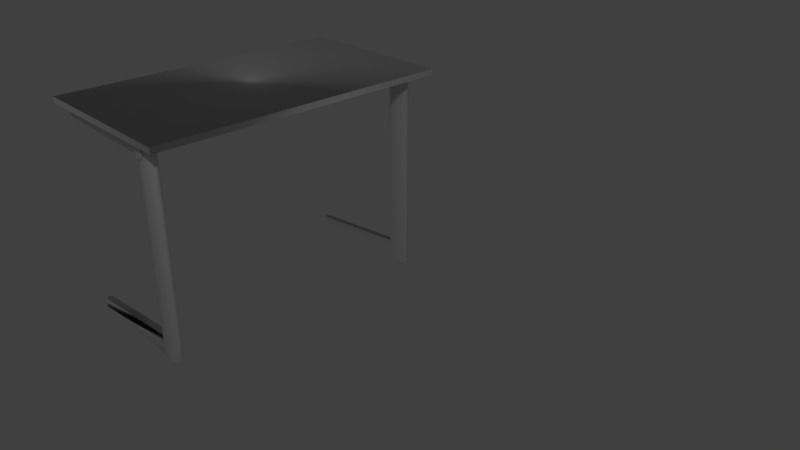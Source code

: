 # Source: LeerlingBureau.blend  (saved by Blender 2.79.0; exported with 4.5.12 LTS)
import bpy
from mathutils import Matrix  # noqa: F401  (used for matrix-valued properties, if any)

bpy.ops.wm.read_factory_settings(use_empty=True)
scene = bpy.context.scene
scene.name = 'Scene'

# ---- collections
col_collection_1 = bpy.data.collections.new('Collection 1'); scene.collection.children.link(col_collection_1)

# ---- materials (node trees are filled in below, after node groups)
mat_blue_plastic = bpy.data.materials.new('blue_plastic')
mat_blue_plastic.alpha_threshold = 0.0
mat_blue_plastic.use_transparent_shadow = False
mat_blue_plastic.roughness = 0.5
mat_blue_metal = bpy.data.materials.new('Blue_Metal')
mat_blue_metal.alpha_threshold = 0.0
mat_blue_metal.use_transparent_shadow = False
mat_blue_metal.roughness = 0.5
mat_grenen_hout = bpy.data.materials.new('grenen_hout')
mat_grenen_hout.alpha_threshold = 0.0
mat_grenen_hout.use_transparent_shadow = False
mat_grenen_hout.roughness = 0.5
mat_grenen_hout.line_color = (0.0, 0.0, 0.0, 1.0)

# ---- material node trees

# ---- world
world_world = bpy.data.worlds.new('World'); scene.world = world_world
world_world.color = (0.05088, 0.05088, 0.05088)
world_world.use_sun_shadow = False
world_world.sun_shadow_jitter_overblur = 0.0
world_world.cycles.sampling_method = 'MANUAL'

# ---- cameras
cam_camera = bpy.data.cameras.new('Camera')
cam_camera.clip_end = 100.0
cam_camera.lens = 35.0
cam_camera.sensor_width = 32.0
cam_camera.sensor_height = 18.0
cam_camera.ortho_scale = 7.314
cam_camera.dof.focus_distance = 0.0
cam_camera.dof.aperture_fstop = 128.0

# ---- lights
light_lamp = bpy.data.lights.new('Lamp', 'POINT')
light_lamp.transmission_factor = 0.0
light_lamp.cutoff_distance = 30.0
light_lamp.energy = 100.0
light_lamp.shadow_buffer_clip_start = 1.001
light_lamp.shadow_soft_size = 0.1
light_lamp.shadow_maximum_resolution = 0.006
light_lamp.use_absolute_resolution = True

# ---- meshes
me_cylinder_001 = bpy.data.meshes.new('Cylinder.001')
me_cylinder_001.from_pydata([(0.0, 1.0, -1.0), (0.0, 1.0, 1.0), (0.1951, 0.9808, -1.0), (0.1951, 0.9808, 1.0), (0.3827, 0.9239, -1.0), (0.3827, 0.9239, 1.0), (0.5556, 0.8315, -1.0), (0.5556, 0.8315, 1.0), (0.7071, 0.7071, -1.0), (0.7071, 0.7071, 1.0), (0.8315, 0.5556, -1.0), (0.8315, 0.5556, 1.0), (0.9239, 0.3827, -1.0), (0.9239, 0.3827, 1.0), (0.9808, 0.1951, -1.0), (0.9808, 0.1951, 1.0), (1.0, 7.55e-08, -1.0), (1.0, 7.55e-08, 1.0), (0.9808, -0.1951, -1.0), (0.9808, -0.1951, 1.0), (0.9239, -0.3827, -1.0), (0.9239, -0.3827, 1.0), (0.8315, -0.5556, -1.0), (0.8315, -0.5556, 1.0), (0.7071, -0.7071, -1.0), (0.7071, -0.7071, 1.0), (0.5556, -0.8315, -1.0), (0.5556, -0.8315, 1.0), (0.3827, -0.9239, -1.0), (0.3827, -0.9239, 1.0), (0.1951, -0.9808, -1.0), (0.1951, -0.9808, 1.0), (-3.258e-07, -1.0, -1.0), (-3.258e-07, -1.0, 1.0), (-0.1951, -0.9808, -1.0), (-0.1951, -0.9808, 1.0), (-0.3827, -0.9239, -1.0), (-0.3827, -0.9239, 1.0), (-0.5556, -0.8315, -1.0), (-0.5556, -0.8315, 1.0), (-0.7071, -0.7071, -1.0), (-0.7071, -0.7071, 1.0), (-0.8315, -0.5556, -1.0), (-0.8315, -0.5556, 1.0), (-0.9239, -0.3827, -1.0), (-0.9239, -0.3827, 1.0), (-0.9808, -0.1951, -1.0), (-0.9808, -0.1951, 1.0), (-1.0, 9.656e-07, -1.0), (-1.0, 9.656e-07, 1.0), (-0.9808, 0.1951, -1.0), (-0.9808, 0.1951, 1.0), (-0.9239, 0.3827, -1.0), (-0.9239, 0.3827, 1.0), (-0.8315, 0.5556, -1.0), (-0.8315, 0.5556, 1.0), (-0.7071, 0.7071, -1.0), (-0.7071, 0.7071, 1.0), (-0.5556, 0.8315, -1.0), (-0.5556, 0.8315, 1.0), (-0.3827, 0.9239, -1.0), (-0.3827, 0.9239, 1.0), (-0.1951, 0.9808, -1.0), (-0.1951, 0.9808, 1.0), (0.0, 1.0, -0.8134), (0.1951, 0.9808, -0.8134), (0.3827, 0.9239, -0.8134), (0.5556, 0.8315, -0.8134), (0.7071, 0.7071, -0.8134), (0.8315, 0.5556, -0.8134), (0.9239, 0.3827, -0.8134), (0.9808, 0.1951, -0.8134), (1.0, 7.55e-08, -0.8134), (0.9808, -0.1951, -0.8134), (0.9239, -0.3827, -0.8134), (0.8315, -0.5556, -0.8134), (0.7071, -0.7071, -0.8134), (0.5556, -0.8315, -0.8134), (0.3827, -0.9239, -0.8134), (0.1951, -0.9808, -0.8134), (-3.258e-07, -1.0, -0.8134), (-0.1951, -0.9808, -0.8134), (-0.3827, -0.9239, -0.8134), (-0.5556, -0.8315, -0.8134), (-0.7071, -0.7071, -0.8902), (-0.8315, -0.5556, -0.8134), (-0.9239, -0.3827, -0.8134), (-0.9808, -0.1951, -0.8134), (-1.0, 9.656e-07, -0.8134), (-0.9808, 0.1951, -0.8134), (-0.9239, 0.3827, -0.8134), (-0.8315, 0.5556, -0.8134), (-0.7071, 0.7071, -0.8945), (-0.5556, 0.8315, -0.8134), (-0.3827, 0.9239, -0.8134), (-0.1951, 0.9808, -0.8134), (-9.732, -0.7071, -0.9957), (-9.732, -0.7071, -1.0), (-9.856, -0.5555, -1.0), (-9.856, -0.5555, -0.9189), (-9.949, -0.3826, -1.0), (-9.949, -0.3826, -0.9189), (-10.01, -0.1951, -1.0), (-10.01, -0.1951, -0.9189), (-10.02, 3.486e-05, -1.0), (-10.02, 3.486e-05, -0.9189), (-10.01, 0.1951, -1.0), (-10.01, 0.1951, -0.9189), (-9.949, 0.3827, -1.0), (-9.949, 0.3827, -0.9189), (-9.856, 0.5556, -1.0), (-9.856, 0.5556, -0.9189), (-9.732, 0.7071, -1.0), (-9.732, 0.7071, -1.0), (0.0, 1.0, 0.8632), (0.1951, 0.9808, 0.8632), (0.3827, 0.9239, 0.8632), (0.5556, 0.8315, 0.8632), (0.7071, 0.7071, 0.8632), (0.8315, 0.5556, 0.8632), (0.9239, 0.3827, 0.8632), (0.9808, 0.1951, 0.8632), (1.0, 7.55e-08, 0.8632), (0.9808, -0.1951, 0.8632), (0.9239, -0.3827, 0.8632), (0.8315, -0.5556, 0.8632), (0.7071, -0.7071, 0.8632), (0.5556, -0.8315, 0.8632), (0.3827, -0.9239, 0.8632), (0.1951, -0.9808, 0.8632), (-3.258e-07, -1.0, 0.8632), (-0.1951, -0.9808, 0.8632), (-0.3827, -0.9239, 0.8632), (-0.5556, -0.8315, 0.8632), (-0.7071, -0.7071, 0.8801), (-0.8315, -0.5556, 0.8892), (-0.9239, -0.3827, 0.8892), (-0.9808, -0.1951, 0.8892), (-1.0, 9.656e-07, 0.8892), (-0.9808, 0.1951, 0.8892), (-0.9239, 0.3827, 0.8892), (-0.8315, 0.5556, 0.8892), (-0.7071, 0.7071, 0.8796), (-0.5556, 0.8315, 0.8632), (-0.3827, 0.9239, 0.8632), (-0.1951, 0.9808, 0.8632), (-10.73, -0.5555, 1.0), (-10.61, -0.7071, 1.0), (-10.82, -0.3827, 1.0), (-10.88, -0.1951, 1.0), (-10.9, 2.248e-05, 1.0), (-10.88, 0.1951, 1.0), (-10.82, 0.3827, 1.0), (-10.73, 0.5556, 1.0), (-10.61, 0.7071, 1.0), (-10.61, -0.7071, 0.9164), (-10.73, -0.5555, 0.9256), (-10.82, -0.3827, 0.9256), (-10.88, -0.1951, 0.9256), (-10.9, 2.248e-05, 0.9256), (-10.88, 0.1951, 0.9256), (-10.82, 0.3827, 0.9256), (-10.73, 0.5556, 0.9256), (-10.61, 0.7071, 0.9159), (-0.006196, -0.7844, 0.9944), (-0.006196, 1.253, 0.9944), (0.08201, -0.7844, 0.9934), (0.08201, 1.253, 0.9934), (0.1668, -0.7844, 0.9903), (0.1668, 1.253, 0.9903), (0.245, -0.7844, 0.9852), (0.245, 1.253, 0.9852), (0.3135, -0.7844, 0.9784), (0.3135, 1.253, 0.9784), (0.3697, -0.7844, 0.9702), (0.3697, 1.253, 0.9702), (0.4115, -0.7844, 0.9607), (0.4115, 1.253, 0.9607), (0.4372, -0.7844, 0.9505), (0.4372, 1.253, 0.9505), (0.4459, -0.7844, 0.9399), (0.4459, 1.253, 0.9399), (0.4372, -0.7844, 0.9292), (0.4372, 1.253, 0.9292), (0.4115, -0.7844, 0.919), (0.4115, 1.253, 0.919), (0.3697, -0.7844, 0.9095), (0.3697, 1.253, 0.9095), (0.3135, -0.7844, 0.9013), (0.3135, 1.253, 0.9013), (0.245, -0.7844, 0.8945), (0.245, 1.253, 0.8945), (0.1668, -0.7844, 0.8894), (0.1668, 1.253, 0.8894), (0.08201, -0.7844, 0.8863), (0.08201, 1.253, 0.8863), (-0.006196, -0.7844, 0.8853), (-0.006196, 1.253, 0.8853), (-0.0944, -0.7844, 0.8863), (-0.0944, 1.253, 0.8863), (-0.1792, -0.7844, 0.8894), (-0.1792, 1.253, 0.8894), (-0.2574, -0.7844, 0.8945), (-0.2574, 1.253, 0.8945), (-0.3259, -0.7844, 0.9013), (-0.3259, 1.253, 0.9013), (-0.3821, -0.7844, 0.9095), (-0.3821, 1.253, 0.9095), (-0.4239, -0.7844, 0.919), (-0.4239, 1.253, 0.919), (-0.4496, -0.7844, 0.9292), (-0.4496, 1.253, 0.9292), (-0.4583, -0.7844, 0.9399), (-0.4583, 1.253, 0.9399), (-0.4496, -0.7844, 0.9505), (-0.4496, 1.253, 0.9505), (-0.4239, -0.7844, 0.9607), (-0.4239, 1.253, 0.9607), (-0.3821, -0.7844, 0.9702), (-0.3821, 1.253, 0.9702), (-0.3259, -0.7844, 0.9784), (-0.3259, 1.253, 0.9784), (-0.2574, -0.7844, 0.9852), (-0.2574, 1.253, 0.9852), (-0.1792, -0.7844, 0.9903), (-0.1792, 1.253, 0.9903), (-0.0944, -0.7844, 0.9934), (-0.0944, 1.253, 0.9934), (-0.5265, -52.09, -1.01), (-0.5265, -52.09, 0.9897), (-0.3314, -52.07, -1.01), (-0.3314, -52.07, 0.9897), (-0.1438, -52.0, -1.01), (-0.1438, -52.0, 0.9897), (0.0291, -51.89, -1.01), (0.0291, -51.89, 0.9897), (0.1806, -51.74, -1.01), (0.1806, -51.74, 0.9897), (0.305, -51.56, -1.01), (0.305, -51.56, 0.9897), (0.3974, -51.36, -1.01), (0.3974, -51.36, 0.9897), (0.4543, -51.14, -1.01), (0.4543, -51.14, 0.9897), (0.4735, -50.91, -1.01), (0.4735, -50.91, 0.9897), (0.4543, -50.68, -1.01), (0.4543, -50.68, 0.9897), (0.3974, -50.46, -1.01), (0.3974, -50.46, 0.9897), (0.305, -50.25, -1.01), (0.305, -50.25, 0.9897), (0.1806, -50.08, -1.01), (0.1806, -50.08, 0.9897), (0.0291, -49.93, -1.01), (0.0291, -49.93, 0.9897), (-0.1438, -49.82, -1.01), (-0.1438, -49.82, 0.9897), (-0.3314, -49.75, -1.01), (-0.3314, -49.75, 0.9897), (-0.5265, -49.73, -1.01), (-0.5265, -49.73, 0.9897), (-0.7216, -49.75, -1.01), (-0.7216, -49.75, 0.9897), (-0.9092, -49.82, -1.01), (-0.9092, -49.82, 0.9897), (-1.082, -49.93, -1.01), (-1.082, -49.93, 0.9897), (-1.234, -50.08, -1.01), (-1.234, -50.08, 0.9897), (-1.358, -50.25, -1.01), (-1.358, -50.25, 0.9897), (-1.45, -50.46, -1.01), (-1.45, -50.46, 0.9897), (-1.507, -50.68, -1.01), (-1.507, -50.68, 0.9897), (-1.526, -50.91, -1.01), (-1.526, -50.91, 0.9897), (-1.507, -51.14, -1.01), (-1.507, -51.14, 0.9897), (-1.45, -51.36, -1.01), (-1.45, -51.36, 0.9897), (-1.358, -51.56, -1.01), (-1.358, -51.56, 0.9897), (-1.234, -51.74, -1.01), (-1.234, -51.74, 0.9897), (-1.082, -51.89, -1.01), (-1.082, -51.89, 0.9897), (-0.9092, -52.0, -1.01), (-0.9092, -52.0, 0.9897), (-0.7216, -52.07, -1.01), (-0.7216, -52.07, 0.9897), (-0.5265, -52.09, -0.8237), (-0.3314, -52.07, -0.8237), (-0.1438, -52.0, -0.8237), (0.0291, -51.89, -0.8237), (0.1806, -51.74, -0.8237), (0.305, -51.56, -0.8237), (0.3974, -51.36, -0.8237), (0.4543, -51.14, -0.8237), (0.4735, -50.91, -0.8237), (0.4543, -50.68, -0.8237), (0.3974, -50.46, -0.8237), (0.305, -50.25, -0.8237), (0.1806, -50.08, -0.8237), (0.0291, -49.93, -0.8237), (-0.1438, -49.82, -0.8237), (-0.3314, -49.75, -0.8237), (-0.5265, -49.73, -0.8237), (-0.7216, -49.75, -0.8237), (-0.9092, -49.82, -0.8237), (-1.082, -49.93, -0.8237), (-1.234, -50.08, -0.9005), (-1.358, -50.25, -0.8237), (-1.45, -50.46, -0.8237), (-1.507, -50.68, -0.8237), (-1.526, -50.91, -0.8237), (-1.507, -51.14, -0.8237), (-1.45, -51.36, -0.8237), (-1.358, -51.56, -0.8237), (-1.234, -51.74, -0.9048), (-1.082, -51.89, -0.8237), (-0.9092, -52.0, -0.8237), (-0.7216, -52.07, -0.8237), (-10.26, -50.08, -1.006), (-10.26, -50.08, -1.01), (-10.38, -50.25, -1.01), (-10.38, -50.25, -0.9292), (-10.48, -50.46, -1.01), (-10.48, -50.46, -0.9292), (-10.53, -50.68, -1.01), (-10.53, -50.68, -0.9292), (-10.55, -50.91, -1.01), (-10.55, -50.91, -0.9292), (-10.53, -51.14, -1.01), (-10.53, -51.14, -0.9292), (-10.48, -51.36, -1.01), (-10.48, -51.36, -0.9292), (-10.38, -51.56, -1.01), (-10.38, -51.56, -0.9292), (-10.26, -51.74, -1.01), (-10.26, -51.74, -1.01), (-0.5265, -52.09, 0.8529), (-0.3314, -52.07, 0.8529), (-0.1438, -52.0, 0.8529), (0.0291, -51.89, 0.8529), (0.1806, -51.74, 0.8529), (0.305, -51.56, 0.8529), (0.3974, -51.36, 0.8529), (0.4543, -51.14, 0.8529), (0.4735, -50.91, 0.8529), (0.4543, -50.68, 0.8529), (0.3974, -50.46, 0.8529), (0.305, -50.25, 0.8529), (0.1806, -50.08, 0.8529), (0.0291, -49.93, 0.8529), (-0.1438, -49.82, 0.8529), (-0.3314, -49.75, 0.8529), (-0.5265, -49.73, 0.8529), (-0.7216, -49.75, 0.8529), (-0.9092, -49.82, 0.8529), (-1.082, -49.93, 0.8529), (-1.234, -50.08, 0.8698), (-1.358, -50.25, 0.8789), (-1.45, -50.46, 0.8789), (-1.507, -50.68, 0.8789), (-1.526, -50.91, 0.8789), (-1.507, -51.14, 0.8789), (-1.45, -51.36, 0.8789), (-1.358, -51.56, 0.8789), (-1.234, -51.74, 0.8693), (-1.082, -51.89, 0.8529), (-0.9092, -52.0, 0.8529), (-0.7216, -52.07, 0.8529), (-11.26, -50.25, 0.9897), (-11.13, -50.08, 0.9897), (-11.35, -50.46, 0.9897), (-11.41, -50.68, 0.9897), (-11.43, -50.91, 0.9897), (-11.41, -51.14, 0.9897), (-11.35, -51.36, 0.9897), (-11.26, -51.56, 0.9897), (-11.13, -51.74, 0.9897), (-11.13, -50.08, 0.9061), (-11.26, -50.25, 0.9153), (-11.35, -50.46, 0.9153), (-11.41, -50.68, 0.9153), (-11.43, -50.91, 0.9153), (-11.41, -51.14, 0.9153), (-11.35, -51.36, 0.9153), (-11.26, -51.56, 0.9153), (-11.13, -51.74, 0.9056), (-0.5327, -49.98, 0.9841), (-0.5327, -52.39, 0.9841), (-0.4445, -49.98, 0.9831), (-0.4445, -52.39, 0.9831), (-0.3596, -49.98, 0.98), (-0.3596, -52.39, 0.98), (-0.2815, -49.98, 0.9749), (-0.2815, -52.39, 0.9749), (-0.213, -49.98, 0.9681), (-0.213, -52.39, 0.9681), (-0.1567, -49.98, 0.9599), (-0.1567, -52.39, 0.9599), (-0.115, -49.98, 0.9504), (-0.115, -52.39, 0.9504), (-0.08923, -49.98, 0.9402), (-0.08923, -52.39, 0.9402), (-0.08055, -49.98, 0.9296), (-0.08055, -52.39, 0.9296), (-0.08923, -49.98, 0.9189), (-0.08923, -52.39, 0.9189), (-0.115, -49.98, 0.9087), (-0.115, -52.39, 0.9087), (-0.1567, -49.98, 0.8992), (-0.1567, -52.39, 0.8992), (-0.213, -49.98, 0.891), (-0.213, -52.39, 0.891), (-0.2815, -49.98, 0.8842), (-0.2815, -52.39, 0.8842), (-0.3596, -49.98, 0.8791), (-0.3596, -52.39, 0.8791), (-0.4445, -49.98, 0.876), (-0.4445, -52.39, 0.876), (-0.5327, -49.98, 0.875), (-0.5327, -52.39, 0.875), (-0.6209, -49.98, 0.876), (-0.6209, -52.39, 0.876), (-0.7057, -49.98, 0.8791), (-0.7057, -52.39, 0.8791), (-0.7839, -49.98, 0.8842), (-0.7839, -52.39, 0.8842), (-0.8524, -49.98, 0.891), (-0.8524, -52.39, 0.891), (-0.9086, -49.98, 0.8992), (-0.9086, -52.39, 0.8992), (-0.9504, -49.98, 0.9087), (-0.9504, -52.39, 0.9087), (-0.9761, -49.98, 0.9189), (-0.9761, -52.39, 0.9189), (-0.9848, -49.98, 0.9296), (-0.9848, -52.39, 0.9296), (-0.9761, -49.98, 0.9402), (-0.9761, -52.39, 0.9402), (-0.9504, -49.98, 0.9504), (-0.9504, -52.39, 0.9504), (-0.9086, -49.98, 0.9599), (-0.9086, -52.39, 0.9599), (-0.8524, -49.98, 0.9681), (-0.8524, -52.39, 0.9681), (-0.7839, -49.98, 0.9749), (-0.7839, -52.39, 0.9749), (-0.7057, -49.98, 0.98), (-0.7057, -52.39, 0.98), (-0.6209, -49.98, 0.9831), (-0.6209, -52.39, 0.9831), (2.015, 3.94, 1.072), (2.015, -53.35, 1.072), (-11.83, -53.35, 1.072), (-11.83, 3.94, 1.072), (2.015, 3.94, 1.014), (2.015, -53.35, 1.014), (-11.83, -53.35, 1.014), (-11.83, 3.94, 1.014)], [], [(114, 1, 3, 115), (115, 3, 5, 116), (116, 5, 7, 117), (117, 7, 9, 118), (118, 9, 11, 119), (119, 11, 13, 120), (120, 13, 15, 121), (121, 15, 17, 122), (122, 17, 19, 123), (123, 19, 21, 124), (124, 21, 23, 125), (125, 23, 25, 126), (126, 25, 27, 127), (127, 27, 29, 128), (128, 29, 31, 129), (129, 31, 33, 130), (130, 33, 35, 131), (131, 35, 37, 132), (132, 37, 39, 133), (133, 39, 41, 134), (137, 136, 157, 158), (49, 51, 151, 150), (138, 137, 158, 159), (53, 55, 153, 152), (43, 45, 148, 146), (139, 138, 159, 160), (140, 139, 160, 161), (47, 49, 150, 149), (142, 57, 59, 143), (143, 59, 61, 144), (3, 1, 63, 61, 59, 57, 55, 53, 51, 49, 47, 45, 43, 41, 39, 37, 35, 33, 31, 29, 27, 25, 23, 21, 19, 17, 15, 13, 11, 9, 7, 5), (144, 61, 63, 145), (145, 63, 1, 114), (0, 2, 4, 6, 8, 10, 12, 14, 16, 18, 20, 22, 24, 26, 28, 30, 32, 34, 36, 38, 40, 42, 44, 46, 48, 50, 52, 54, 56, 58, 60, 62), (62, 95, 64, 0), (60, 94, 95, 62), (58, 93, 94, 60), (56, 92, 93, 58), (90, 91, 111, 109), (50, 48, 104, 106), (91, 92, 113, 111), (84, 85, 99, 96), (54, 52, 108, 110), (44, 42, 98, 100), (85, 86, 101, 99), (86, 87, 103, 101), (38, 83, 84, 40), (36, 82, 83, 38), (34, 81, 82, 36), (32, 80, 81, 34), (30, 79, 80, 32), (28, 78, 79, 30), (26, 77, 78, 28), (24, 76, 77, 26), (22, 75, 76, 24), (20, 74, 75, 22), (18, 73, 74, 20), (16, 72, 73, 18), (14, 71, 72, 16), (12, 70, 71, 14), (10, 69, 70, 12), (8, 68, 69, 10), (6, 67, 68, 8), (4, 66, 67, 6), (2, 65, 66, 4), (0, 64, 65, 2), (110, 111, 113, 112), (108, 109, 111, 110), (106, 107, 109, 108), (104, 105, 107, 106), (102, 103, 105, 104), (100, 101, 103, 102), (98, 99, 101, 100), (97, 96, 99, 98), (46, 44, 100, 102), (56, 54, 110, 112), (40, 84, 96, 97), (89, 90, 109, 107), (88, 89, 107, 105), (42, 40, 97, 98), (52, 50, 106, 108), (92, 56, 112, 113), (87, 88, 105, 103), (48, 46, 102, 104), (95, 145, 114, 64), (94, 144, 145, 95), (93, 143, 144, 94), (92, 142, 143, 93), (91, 141, 142, 92), (90, 140, 141, 91), (89, 139, 140, 90), (88, 138, 139, 89), (87, 137, 138, 88), (86, 136, 137, 87), (85, 135, 136, 86), (84, 134, 135, 85), (83, 133, 134, 84), (82, 132, 133, 83), (81, 131, 132, 82), (80, 130, 131, 81), (79, 129, 130, 80), (78, 128, 129, 79), (77, 127, 128, 78), (76, 126, 127, 77), (75, 125, 126, 76), (74, 124, 125, 75), (73, 123, 124, 74), (72, 122, 123, 73), (71, 121, 122, 72), (70, 120, 121, 71), (69, 119, 120, 70), (68, 118, 119, 69), (67, 117, 118, 68), (66, 116, 117, 67), (65, 115, 116, 66), (64, 114, 115, 65), (155, 147, 146, 156), (156, 146, 148, 157), (157, 148, 149, 158), (158, 149, 150, 159), (159, 150, 151, 160), (160, 151, 152, 161), (161, 152, 153, 162), (162, 153, 154, 163), (136, 135, 156, 157), (45, 47, 149, 148), (134, 41, 147, 155), (55, 57, 154, 153), (57, 142, 163, 154), (135, 134, 155, 156), (142, 141, 162, 163), (41, 43, 146, 147), (51, 53, 152, 151), (141, 140, 161, 162), (164, 166, 167, 165), (166, 168, 169, 167), (168, 170, 171, 169), (170, 172, 173, 171), (172, 174, 175, 173), (174, 176, 177, 175), (176, 178, 179, 177), (178, 180, 181, 179), (180, 182, 183, 181), (182, 184, 185, 183), (184, 186, 187, 185), (186, 188, 189, 187), (188, 190, 191, 189), (190, 192, 193, 191), (192, 194, 195, 193), (194, 196, 197, 195), (196, 198, 199, 197), (198, 200, 201, 199), (200, 202, 203, 201), (202, 204, 205, 203), (204, 206, 207, 205), (206, 208, 209, 207), (208, 210, 211, 209), (210, 212, 213, 211), (212, 214, 215, 213), (214, 216, 217, 215), (216, 218, 219, 217), (218, 220, 221, 219), (220, 222, 223, 221), (222, 224, 225, 223), (167, 169, 171, 173, 175, 177, 179, 181, 183, 185, 187, 189, 191, 193, 195, 197, 199, 201, 203, 205, 207, 209, 211, 213, 215, 217, 219, 221, 223, 225, 227, 165), (224, 226, 227, 225), (226, 164, 165, 227), (164, 226, 224, 222, 220, 218, 216, 214, 212, 210, 208, 206, 204, 202, 200, 198, 196, 194, 192, 190, 188, 186, 184, 182, 180, 178, 176, 174, 172, 170, 168, 166), (342, 343, 231, 229), (343, 344, 233, 231), (344, 345, 235, 233), (345, 346, 237, 235), (346, 347, 239, 237), (347, 348, 241, 239), (348, 349, 243, 241), (349, 350, 245, 243), (350, 351, 247, 245), (351, 352, 249, 247), (352, 353, 251, 249), (353, 354, 253, 251), (354, 355, 255, 253), (355, 356, 257, 255), (356, 357, 259, 257), (357, 358, 261, 259), (358, 359, 263, 261), (359, 360, 265, 263), (360, 361, 267, 265), (361, 362, 269, 267), (365, 386, 385, 364), (277, 378, 379, 279), (366, 387, 386, 365), (281, 380, 381, 283), (271, 374, 376, 273), (367, 388, 387, 366), (368, 389, 388, 367), (275, 377, 378, 277), (370, 371, 287, 285), (371, 372, 289, 287), (231, 233, 235, 237, 239, 241, 243, 245, 247, 249, 251, 253, 255, 257, 259, 261, 263, 265, 267, 269, 271, 273, 275, 277, 279, 281, 283, 285, 287, 289, 291, 229), (372, 373, 291, 289), (373, 342, 229, 291), (228, 290, 288, 286, 284, 282, 280, 278, 276, 274, 272, 270, 268, 266, 264, 262, 260, 258, 256, 254, 252, 250, 248, 246, 244, 242, 240, 238, 236, 234, 232, 230), (290, 228, 292, 323), (288, 290, 323, 322), (286, 288, 322, 321), (284, 286, 321, 320), (318, 337, 339, 319), (278, 334, 332, 276), (319, 339, 341, 320), (312, 324, 327, 313), (282, 338, 336, 280), (272, 328, 326, 270), (313, 327, 329, 314), (314, 329, 331, 315), (266, 268, 312, 311), (264, 266, 311, 310), (262, 264, 310, 309), (260, 262, 309, 308), (258, 260, 308, 307), (256, 258, 307, 306), (254, 256, 306, 305), (252, 254, 305, 304), (250, 252, 304, 303), (248, 250, 303, 302), (246, 248, 302, 301), (244, 246, 301, 300), (242, 244, 300, 299), (240, 242, 299, 298), (238, 240, 298, 297), (236, 238, 297, 296), (234, 236, 296, 295), (232, 234, 295, 294), (230, 232, 294, 293), (228, 230, 293, 292), (338, 340, 341, 339), (336, 338, 339, 337), (334, 336, 337, 335), (332, 334, 335, 333), (330, 332, 333, 331), (328, 330, 331, 329), (326, 328, 329, 327), (325, 326, 327, 324), (274, 330, 328, 272), (284, 340, 338, 282), (268, 325, 324, 312), (317, 335, 337, 318), (316, 333, 335, 317), (270, 326, 325, 268), (280, 336, 334, 278), (320, 341, 340, 284), (315, 331, 333, 316), (276, 332, 330, 274), (323, 292, 342, 373), (322, 323, 373, 372), (321, 322, 372, 371), (320, 321, 371, 370), (319, 320, 370, 369), (318, 319, 369, 368), (317, 318, 368, 367), (316, 317, 367, 366), (315, 316, 366, 365), (314, 315, 365, 364), (313, 314, 364, 363), (312, 313, 363, 362), (311, 312, 362, 361), (310, 311, 361, 360), (309, 310, 360, 359), (308, 309, 359, 358), (307, 308, 358, 357), (306, 307, 357, 356), (305, 306, 356, 355), (304, 305, 355, 354), (303, 304, 354, 353), (302, 303, 353, 352), (301, 302, 352, 351), (300, 301, 351, 350), (299, 300, 350, 349), (298, 299, 349, 348), (297, 298, 348, 347), (296, 297, 347, 346), (295, 296, 346, 345), (294, 295, 345, 344), (293, 294, 344, 343), (292, 293, 343, 342), (383, 384, 374, 375), (384, 385, 376, 374), (385, 386, 377, 376), (386, 387, 378, 377), (387, 388, 379, 378), (388, 389, 380, 379), (389, 390, 381, 380), (390, 391, 382, 381), (364, 385, 384, 363), (273, 376, 377, 275), (362, 383, 375, 269), (283, 381, 382, 285), (285, 382, 391, 370), (363, 384, 383, 362), (370, 391, 390, 369), (269, 375, 374, 271), (279, 379, 380, 281), (369, 390, 389, 368), (392, 393, 395, 394), (394, 395, 397, 396), (396, 397, 399, 398), (398, 399, 401, 400), (400, 401, 403, 402), (402, 403, 405, 404), (404, 405, 407, 406), (406, 407, 409, 408), (408, 409, 411, 410), (410, 411, 413, 412), (412, 413, 415, 414), (414, 415, 417, 416), (416, 417, 419, 418), (418, 419, 421, 420), (420, 421, 423, 422), (422, 423, 425, 424), (424, 425, 427, 426), (426, 427, 429, 428), (428, 429, 431, 430), (430, 431, 433, 432), (432, 433, 435, 434), (434, 435, 437, 436), (436, 437, 439, 438), (438, 439, 441, 440), (440, 441, 443, 442), (442, 443, 445, 444), (444, 445, 447, 446), (446, 447, 449, 448), (448, 449, 451, 450), (450, 451, 453, 452), (395, 393, 455, 453, 451, 449, 447, 445, 443, 441, 439, 437, 435, 433, 431, 429, 427, 425, 423, 421, 419, 417, 415, 413, 411, 409, 407, 405, 403, 401, 399, 397), (452, 453, 455, 454), (454, 455, 393, 392), (392, 394, 396, 398, 400, 402, 404, 406, 408, 410, 412, 414, 416, 418, 420, 422, 424, 426, 428, 430, 432, 434, 436, 438, 440, 442, 444, 446, 448, 450, 452, 454), (456, 459, 458, 457), (460, 461, 462, 463), (456, 457, 461, 460), (457, 458, 462, 461), (458, 459, 463, 462), (460, 463, 459, 456)])
me_cylinder_001.polygons.foreach_set('material_index', [1, 1, 1, 1, 1, 1, 1, 1, 1, 1, 1, 1, 1, 1, 1, 1, 1, 1, 1, 1, 1, 1, 1, 1, 1, 1, 1, 1, 1, 1, 1, 1, 1, 1, 1, 1, 1, 1, 1, 1, 1, 1, 1, 1, 1, 1, 1, 1, 1, 1, 1, 1, 1, 1, 1, 1, 1, 1, 1, 1, 1, 1, 1, 1, 1, 1, 1, 1, 1, 1, 1, 1, 1, 1, 1, 1, 1, 1, 1, 1, 1, 1, 1, 1, 1, 1, 1, 1, 1, 1, 1, 1, 1, 1, 1, 1, 1, 1, 1, 1, 1, 1, 1, 1, 1, 1, 1, 1, 1, 1, 1, 1, 1, 1, 1, 1, 1, 1, 1, 1, 1, 1, 1, 1, 1, 1, 1, 1, 1, 1, 1, 1, 1, 1, 0, 0, 0, 0, 0, 0, 0, 0, 0, 0, 0, 0, 0, 0, 0, 0, 0, 0, 0, 0, 0, 0, 0, 0, 0, 0, 0, 0, 0, 0, 0, 0, 0, 1, 1, 1, 1, 1, 1, 1, 1, 1, 1, 1, 1, 1, 1, 1, 1, 1, 1, 1, 1, 1, 1, 1, 1, 1, 1, 1, 1, 1, 1, 1, 1, 1, 1, 1, 1, 1, 1, 1, 1, 1, 1, 1, 1, 1, 1, 1, 1, 1, 1, 1, 1, 1, 1, 1, 1, 1, 1, 1, 1, 1, 1, 1, 1, 1, 1, 1, 1, 1, 1, 1, 1, 1, 1, 1, 1, 1, 1, 1, 1, 1, 1, 1, 1, 1, 1, 1, 1, 1, 1, 1, 1, 1, 1, 1, 1, 1, 1, 1, 1, 1, 1, 1, 1, 1, 1, 1, 1, 1, 1, 1, 1, 1, 1, 1, 1, 1, 1, 1, 1, 1, 1, 1, 1, 1, 1, 1, 1, 1, 1, 1, 1, 1, 1, 1, 0, 0, 0, 0, 0, 0, 0, 0, 0, 0, 0, 0, 0, 0, 0, 0, 0, 0, 0, 0, 0, 0, 0, 0, 0, 0, 0, 0, 0, 0, 0, 0, 0, 1, 2, 2, 2, 2, 2, 2])
_uv = me_cylinder_001.uv_layers.new(name='UVMap')
_uv.uv.foreach_set('vector', [0.9017, 0.1822, 0.8979, 0.1822, 0.8979, 0.1793, 0.9017, 0.1793, 0.9017, 0.1793, 0.8979, 0.1793, 0.8979, 0.1766, 0.9017, 0.1766, 0.9017, 0.1766, 0.8979, 0.1766, 0.8979, 0.1741, 0.9017, 0.1741, 0.9017, 0.1741, 0.8979, 0.1741, 0.8979, 0.1719, 0.9017, 0.1719, 0.7758, 0.4967, 0.7758, 0.4947, 0.7801, 0.4947, 0.7801, 0.4967, 0.7801, 0.4967, 0.7801, 0.4947, 0.7849, 0.4947, 0.7849, 0.4967, 0.7849, 0.4967, 0.7849, 0.4947, 0.7902, 0.4947, 0.7902, 0.4967, 0.7902, 0.4967, 0.7902, 0.4947, 0.7957, 0.4947, 0.7957, 0.4967, 0.7957, 0.4967, 0.7957, 0.4947, 0.8011, 0.4947, 0.8011, 0.4967, 0.8011, 0.4967, 0.8011, 0.4947, 0.8064, 0.4947, 0.8064, 0.4967, 0.8064, 0.4967, 0.8064, 0.4947, 0.8112, 0.4947, 0.8112, 0.4967, 0.8112, 0.4967, 0.8112, 0.4947, 0.8155, 0.4947, 0.8155, 0.4967, 0.9501, 8.615e-10, 0.9539, 0.0, 0.9539, 0.00219, 0.9501, 0.00219, 0.9501, 0.00219, 0.9539, 0.00219, 0.9539, 0.004689, 0.9501, 0.004689, 0.9501, 0.004689, 0.9539, 0.004689, 0.9539, 0.0074, 0.9501, 0.0074, 0.9501, 0.0074, 0.9539, 0.0074, 0.9539, 0.01022, 0.9501, 0.01022, 0.9501, 0.01022, 0.9539, 0.01022, 0.9539, 0.01304, 0.9501, 0.01304, 0.9501, 0.01304, 0.9539, 0.01304, 0.9539, 0.01575, 0.9501, 0.01575, 0.9501, 0.01575, 0.9539, 0.01575, 0.9539, 0.01825, 0.9501, 0.01825, 0.9501, 0.01825, 0.9539, 0.01825, 0.9539, 0.02044, 0.9505, 0.02044, 0.9682, 0.1434, 0.963, 0.1442, 0.963, 0.0011, 0.9682, 0.0002778, 0.8706, 0.143, 0.8652, 0.1432, 0.8728, 0.0001998, 0.8783, 0.0, 0.9737, 0.1431, 0.9682, 0.1434, 0.9682, 0.0002778, 0.9737, 0.0, 0.8599, 0.144, 0.855, 0.1453, 0.8626, 0.002213, 0.8675, 0.0009471, 0.8861, 0.1457, 0.8813, 0.1443, 0.889, 0.001252, 0.8937, 0.002657, 0.9792, 0.1434, 0.9737, 0.1431, 0.9737, 0.0, 0.9792, 0.0002777, 0.9844, 0.1442, 0.9792, 0.1434, 0.9792, 0.0002777, 0.9844, 0.0011, 0.8761, 0.1434, 0.8706, 0.143, 0.8783, 0.0, 0.8837, 0.0003555, 0.9013, 0.1924, 0.8979, 0.1924, 0.8979, 0.1902, 0.9017, 0.1902, 0.9017, 0.1902, 0.8979, 0.1902, 0.8979, 0.1877, 0.9017, 0.1877, 0.8423, 0.1599, 0.8419, 0.1571, 0.8426, 0.1543, 0.8443, 0.1516, 0.847, 0.1491, 0.8506, 0.147, 0.855, 0.1453, 0.8599, 0.144, 0.8652, 0.1432, 0.8706, 0.143, 0.8761, 0.1434, 0.8813, 0.1443, 0.8861, 0.1457, 0.8902, 0.1476, 0.8936, 0.1498, 0.896, 0.1523, 0.8975, 0.1551, 0.8979, 0.1579, 0.8972, 0.1607, 0.8954, 0.1634, 0.8927, 0.1658, 0.8891, 0.168, 0.8848, 0.1697, 0.8799, 0.171, 0.8746, 0.1717, 0.8691, 0.1719, 0.8637, 0.1716, 0.8584, 0.1707, 0.8537, 0.1693, 0.8495, 0.1674, 0.8462, 0.1652, 0.8437, 0.1626, 0.9017, 0.1877, 0.8979, 0.1877, 0.8979, 0.185, 0.9017, 0.185, 0.9017, 0.185, 0.8979, 0.185, 0.8979, 0.1822, 0.9017, 0.1822, 0.8419, 0.3503, 0.8422, 0.3475, 0.8437, 0.3448, 0.8461, 0.3422, 0.8495, 0.34, 0.8536, 0.3381, 0.8584, 0.3367, 0.8636, 0.3358, 0.869, 0.3355, 0.8745, 0.3357, 0.8798, 0.3364, 0.8847, 0.3377, 0.8891, 0.3394, 0.8927, 0.3415, 0.8954, 0.344, 0.8972, 0.3467, 0.8979, 0.3495, 0.8975, 0.3523, 0.8961, 0.355, 0.8936, 0.3576, 0.8903, 0.3598, 0.8861, 0.3617, 0.8814, 0.3631, 0.8762, 0.364, 0.8707, 0.3644, 0.8652, 0.3642, 0.8599, 0.3634, 0.855, 0.3622, 0.8507, 0.3604, 0.8471, 0.3583, 0.8443, 0.3558, 0.8426, 0.3532, 0.9539, 0.185, 0.9487, 0.185, 0.9487, 0.1822, 0.9539, 0.1822, 0.9539, 0.1877, 0.9487, 0.1877, 0.9487, 0.185, 0.9539, 0.185, 0.9539, 0.1902, 0.9487, 0.1902, 0.9487, 0.1877, 0.9539, 0.1877, 0.9539, 0.1924, 0.951, 0.1924, 0.9487, 0.1902, 0.9539, 0.1902, 0.9844, 0.1751, 0.9893, 0.1737, 0.9893, 0.3042, 0.9844, 0.3055, 0.8652, 0.3642, 0.8707, 0.3644, 0.8783, 0.4947, 0.8728, 0.4945, 0.9893, 0.1737, 0.9935, 0.1719, 0.9935, 0.3024, 0.9893, 0.3042, 0.9539, 0.1719, 0.9582, 0.1737, 0.9582, 0.3042, 0.9539, 0.3024, 0.855, 0.3622, 0.8599, 0.3634, 0.8675, 0.4938, 0.8626, 0.4925, 0.8814, 0.3631, 0.8861, 0.3617, 0.8937, 0.4921, 0.889, 0.4935, 0.9582, 0.1737, 0.963, 0.1751, 0.963, 0.3055, 0.9582, 0.3042, 0.963, 0.1751, 0.9683, 0.1759, 0.9683, 0.3063, 0.963, 0.3055, 0.8979, 0.01825, 0.9031, 0.01825, 0.9009, 0.02044, 0.8979, 0.02044, 0.8979, 0.01575, 0.9031, 0.01575, 0.9031, 0.01825, 0.8979, 0.01825, 0.8979, 0.01304, 0.9031, 0.01304, 0.9031, 0.01575, 0.8979, 0.01575, 0.8979, 0.01022, 0.9031, 0.01022, 0.9031, 0.01304, 0.8979, 0.01304, 0.8979, 0.0074, 0.9031, 0.0074, 0.9031, 0.01022, 0.8979, 0.01022, 0.8979, 0.004689, 0.9031, 0.004689, 0.9031, 0.0074, 0.8979, 0.0074, 0.8979, 0.00219, 0.9031, 0.00219, 0.9031, 0.004689, 0.8979, 0.004689, 0.8979, 2.584e-09, 0.9031, 3.446e-09, 0.9031, 0.00219, 0.8979, 0.00219, 0.8112, 0.5236, 0.8112, 0.5209, 0.8155, 0.5209, 0.8155, 0.5236, 0.8064, 0.5236, 0.8064, 0.5209, 0.8112, 0.5209, 0.8112, 0.5236, 0.8011, 0.5236, 0.8011, 0.5209, 0.8064, 0.5209, 0.8064, 0.5236, 0.7957, 0.5236, 0.7957, 0.5209, 0.8011, 0.5209, 0.8011, 0.5236, 0.7902, 0.5236, 0.7902, 0.5209, 0.7957, 0.5209, 0.7957, 0.5236, 0.7849, 0.5236, 0.7849, 0.5209, 0.7902, 0.5209, 0.7902, 0.5236, 0.7801, 0.5236, 0.7801, 0.5209, 0.7849, 0.5209, 0.7849, 0.5236, 0.7758, 0.5236, 0.7758, 0.5209, 0.7801, 0.5209, 0.7801, 0.5236, 0.9539, 0.1741, 0.9487, 0.1741, 0.9487, 0.1719, 0.9539, 0.1719, 0.9539, 0.1766, 0.9487, 0.1766, 0.9487, 0.1741, 0.9539, 0.1741, 0.9539, 0.1793, 0.9487, 0.1793, 0.9487, 0.1766, 0.9539, 0.1766, 0.9539, 0.1822, 0.9487, 0.1822, 0.9487, 0.1793, 0.9539, 0.1793, 0.8319, 0.4181, 0.8341, 0.4181, 0.8319, 0.4202, 0.8319, 0.4202, 0.8319, 0.4156, 0.8341, 0.4156, 0.8341, 0.4181, 0.8319, 0.4181, 0.8319, 0.4128, 0.8341, 0.4128, 0.8341, 0.4156, 0.8319, 0.4156, 0.8319, 0.41, 0.8341, 0.41, 0.8341, 0.4128, 0.8319, 0.4128, 0.8319, 0.4072, 0.8341, 0.4072, 0.8341, 0.41, 0.8319, 0.41, 0.8319, 0.4045, 0.8341, 0.4045, 0.8341, 0.4072, 0.8319, 0.4072, 0.8319, 0.402, 0.8341, 0.402, 0.8341, 0.4045, 0.8319, 0.4045, 0.8319, 0.3998, 0.832, 0.3998, 0.8341, 0.402, 0.8319, 0.402, 0.8762, 0.364, 0.8814, 0.3631, 0.889, 0.4935, 0.8838, 0.4944, 0.8507, 0.3604, 0.855, 0.3622, 0.8626, 0.4925, 0.8583, 0.4908, 0.8979, 0.02044, 0.9009, 0.02044, 0.898, 0.1509, 0.8979, 0.1509, 0.9792, 0.1759, 0.9844, 0.1751, 0.9844, 0.3055, 0.9792, 0.3063, 0.9737, 0.1762, 0.9792, 0.1759, 0.9792, 0.3063, 0.9737, 0.3066, 0.8861, 0.3617, 0.8903, 0.3598, 0.8979, 0.4902, 0.8937, 0.4921, 0.8599, 0.3634, 0.8652, 0.3642, 0.8728, 0.4945, 0.8675, 0.4938, 0.951, 0.1924, 0.9539, 0.1924, 0.9539, 0.3228, 0.9539, 0.3228, 0.9683, 0.1759, 0.9737, 0.1762, 0.9737, 0.3066, 0.9683, 0.3063, 0.8707, 0.3644, 0.8762, 0.364, 0.8838, 0.4944, 0.8783, 0.4947, 0.9487, 0.185, 0.9017, 0.185, 0.9017, 0.1822, 0.9487, 0.1822, 0.9487, 0.1877, 0.9017, 0.1877, 0.9017, 0.185, 0.9487, 0.185, 0.9487, 0.1902, 0.9017, 0.1902, 0.9017, 0.1877, 0.9487, 0.1877, 0.951, 0.1924, 0.9013, 0.1924, 0.9017, 0.1902, 0.9487, 0.1902, 0.9582, 0.3078, 0.9582, 0.3324, 0.9539, 0.3322, 0.9539, 0.3066, 0.963, 0.3078, 0.963, 0.3324, 0.9582, 0.3324, 0.9582, 0.3078, 0.9683, 0.3078, 0.9683, 0.3324, 0.963, 0.3324, 0.963, 0.3078, 0.9737, 0.3078, 0.9737, 0.3324, 0.9683, 0.3324, 0.9683, 0.3078, 0.9792, 0.3078, 0.9792, 0.3324, 0.9737, 0.3324, 0.9737, 0.3078, 0.9844, 0.3078, 0.9844, 0.3324, 0.9792, 0.3324, 0.9792, 0.3078, 0.9893, 0.3078, 0.9893, 0.3324, 0.9844, 0.3324, 0.9844, 0.3078, 0.9935, 0.3067, 0.9935, 0.3323, 0.9893, 0.3324, 0.9893, 0.3078, 0.9031, 0.01825, 0.9501, 0.01825, 0.9505, 0.02044, 0.9009, 0.02044, 0.9031, 0.01575, 0.9501, 0.01575, 0.9501, 0.01825, 0.9031, 0.01825, 0.9031, 0.01304, 0.9501, 0.01304, 0.9501, 0.01575, 0.9031, 0.01575, 0.9031, 0.01022, 0.9501, 0.01022, 0.9501, 0.01304, 0.9031, 0.01304, 0.9031, 0.0074, 0.9501, 0.0074, 0.9501, 0.01022, 0.9031, 0.01022, 0.9031, 0.004689, 0.9501, 0.004689, 0.9501, 0.0074, 0.9031, 0.0074, 0.9031, 0.00219, 0.9501, 0.00219, 0.9501, 0.004689, 0.9031, 0.004689, 0.9031, 3.446e-09, 0.9501, 8.615e-10, 0.9501, 0.00219, 0.9031, 0.00219, 0.8112, 0.5209, 0.8112, 0.4967, 0.8155, 0.4967, 0.8155, 0.5209, 0.8064, 0.5209, 0.8064, 0.4967, 0.8112, 0.4967, 0.8112, 0.5209, 0.8011, 0.5209, 0.8011, 0.4967, 0.8064, 0.4967, 0.8064, 0.5209, 0.7957, 0.5209, 0.7957, 0.4967, 0.8011, 0.4967, 0.8011, 0.5209, 0.7902, 0.5209, 0.7902, 0.4967, 0.7957, 0.4967, 0.7957, 0.5209, 0.7849, 0.5209, 0.7849, 0.4967, 0.7902, 0.4967, 0.7902, 0.5209, 0.7801, 0.5209, 0.7801, 0.4967, 0.7849, 0.4967, 0.7849, 0.5209, 0.7758, 0.5209, 0.7758, 0.4967, 0.7801, 0.4967, 0.7801, 0.5209, 0.9487, 0.1741, 0.9017, 0.1741, 0.9017, 0.1719, 0.9487, 0.1719, 0.9487, 0.1766, 0.9017, 0.1766, 0.9017, 0.1741, 0.9487, 0.1741, 0.9487, 0.1793, 0.9017, 0.1793, 0.9017, 0.1766, 0.9487, 0.1766, 0.9487, 0.1822, 0.9017, 0.1822, 0.9017, 0.1793, 0.9487, 0.1793, 0.8319, 0.3794, 0.8342, 0.3794, 0.8342, 0.3816, 0.8321, 0.3816, 0.8321, 0.3816, 0.8342, 0.3816, 0.8342, 0.3841, 0.8321, 0.3841, 0.8321, 0.3841, 0.8342, 0.3841, 0.8342, 0.3868, 0.8321, 0.3868, 0.8321, 0.3868, 0.8342, 0.3868, 0.8342, 0.3896, 0.8321, 0.3896, 0.8321, 0.3896, 0.8342, 0.3896, 0.8342, 0.3924, 0.8321, 0.3924, 0.8321, 0.3924, 0.8342, 0.3924, 0.8342, 0.3951, 0.8321, 0.3951, 0.8321, 0.3951, 0.8342, 0.3951, 0.8342, 0.3976, 0.8321, 0.3976, 0.8321, 0.3976, 0.8342, 0.3976, 0.8342, 0.3998, 0.8319, 0.3998, 0.963, 0.1442, 0.9581, 0.1455, 0.9581, 0.002436, 0.963, 0.0011, 0.8813, 0.1443, 0.8761, 0.1434, 0.8837, 0.0003555, 0.889, 0.001252, 0.9505, 0.02044, 0.9539, 0.02044, 0.9539, 0.1635, 0.9516, 0.1635, 0.855, 0.1453, 0.8506, 0.147, 0.8583, 0.00395, 0.8626, 0.002213, 0.8979, 0.1924, 0.9013, 0.1924, 0.9003, 0.3355, 0.8979, 0.3355, 0.9581, 0.1455, 0.9539, 0.1473, 0.9539, 0.004233, 0.9581, 0.002436, 0.9935, 0.1473, 0.9893, 0.1455, 0.9893, 0.002436, 0.9935, 0.004233, 0.8902, 0.1476, 0.8861, 0.1457, 0.8937, 0.002657, 0.8979, 0.004514, 0.8652, 0.1432, 0.8599, 0.144, 0.8675, 0.0009471, 0.8728, 0.0001998, 0.9893, 0.1455, 0.9844, 0.1442, 0.9844, 0.0011, 0.9893, 0.002436, 0.0, 0.0, 0.0, 1.0, 1.0, 1.0, 1.0, 0.0, 0.0, 0.0, 0.0, 1.0, 1.0, 1.0, 1.0, 0.0, 0.0, 0.0, 0.0, 1.0, 1.0, 1.0, 1.0, 0.0, 0.0, 0.0, 0.0, 1.0, 1.0, 1.0, 1.0, 0.0, 0.0, 0.0, 0.0, 1.0, 1.0, 1.0, 1.0, 0.0, 0.0, 0.0, 0.0, 1.0, 1.0, 1.0, 1.0, 0.0, 0.0, 0.0, 0.0, 1.0, 1.0, 1.0, 1.0, 0.0, 0.0, 0.0, 0.0, 1.0, 1.0, 1.0, 1.0, 0.0, 0.0, 0.0, 0.0, 1.0, 1.0, 1.0, 1.0, 0.0, 0.0, 0.0, 0.0, 1.0, 1.0, 1.0, 1.0, 0.0, 0.0, 0.0, 0.0, 1.0, 1.0, 1.0, 1.0, 0.0, 0.0, 0.0, 0.0, 1.0, 1.0, 1.0, 1.0, 0.0, 0.0, 0.0, 0.0, 1.0, 1.0, 1.0, 1.0, 0.0, 0.0, 0.0, 0.0, 1.0, 1.0, 1.0, 1.0, 0.0, 0.0, 0.0, 0.0, 1.0, 1.0, 1.0, 1.0, 0.0, 0.0, 0.0, 0.0, 1.0, 1.0, 1.0, 1.0, 0.0, 0.0, 0.0, 0.0, 1.0, 1.0, 1.0, 1.0, 0.0, 0.0, 0.0, 0.0, 1.0, 1.0, 1.0, 1.0, 0.0, 0.0, 0.0, 0.0, 1.0, 1.0, 1.0, 1.0, 0.0, 0.0, 0.0, 0.0, 1.0, 1.0, 1.0, 1.0, 0.0, 0.0, 0.0, 0.0, 1.0, 1.0, 1.0, 1.0, 0.0, 0.0, 0.0, 0.0, 1.0, 1.0, 1.0, 1.0, 0.0, 0.0, 0.0, 0.0, 1.0, 1.0, 1.0, 1.0, 0.0, 0.0, 0.0, 0.0, 1.0, 1.0, 1.0, 1.0, 0.0, 0.0, 0.0, 0.0, 1.0, 1.0, 1.0, 1.0, 0.0, 0.0, 0.0, 0.0, 1.0, 1.0, 1.0, 1.0, 0.0, 0.0, 0.0, 0.0, 1.0, 1.0, 1.0, 1.0, 0.0, 0.0, 0.0, 0.0, 1.0, 1.0, 1.0, 1.0, 0.0, 0.0, 0.0, 0.0, 1.0, 1.0, 1.0, 1.0, 0.0, 0.0, 0.0, 0.0, 1.0, 1.0, 1.0, 1.0, 0.0, 0.5, 1.0, 0.4025, 0.9904, 0.3087, 0.9619, 0.2222, 0.9157, 0.1464, 0.8536, 0.08427, 0.7778, 0.03806, 0.6913, 0.009607, 0.5975, 0.0, 0.5, 0.009607, 0.4025, 0.03806, 0.3087, 0.08426, 0.2222, 0.1464, 0.1464, 0.2222, 0.08427, 0.3087, 0.03806, 0.4025, 0.009607, 0.5, 0.0, 0.5975, 0.009607, 0.6913, 0.03806, 0.7778, 0.08427, 0.8536, 0.1464, 0.9157, 0.2222, 0.9619, 0.3087, 0.9904, 0.4025, 1.0, 0.5, 0.9904, 0.5975, 0.9619, 0.6913, 0.9157, 0.7778, 0.8536, 0.8536, 0.7778, 0.9157, 0.6913, 0.9619, 0.5975, 0.9904, 0.0, 0.0, 0.0, 1.0, 1.0, 1.0, 1.0, 0.0, 0.0, 0.0, 0.0, 1.0, 1.0, 1.0, 1.0, 0.0, 0.8341, 0.4063, 0.8341, 0.4076, 0.8342, 0.4088, 0.8343, 0.41, 0.8345, 0.411, 0.8347, 0.4118, 0.8349, 0.4124, 0.8352, 0.4127, 0.8355, 0.4129, 0.8358, 0.4127, 0.8361, 0.4124, 0.8364, 0.4118, 0.8366, 0.411, 0.8369, 0.41, 0.837, 0.4088, 0.8371, 0.4076, 0.8372, 0.4063, 0.8372, 0.4051, 0.8371, 0.4038, 0.837, 0.4027, 0.8369, 0.4017, 0.8366, 0.4009, 0.8364, 0.4003, 0.8361, 0.3999, 0.8358, 0.3998, 0.8355, 0.3999, 0.8352, 0.4003, 0.8349, 0.4009, 0.8347, 0.4017, 0.8345, 0.4027, 0.8343, 0.4038, 0.8342, 0.4051, 0.8941, 0.3252, 0.8941, 0.3281, 0.8979, 0.3281, 0.8979, 0.3252, 0.8941, 0.3281, 0.8941, 0.3308, 0.8979, 0.3308, 0.8979, 0.3281, 0.8941, 0.3308, 0.8941, 0.3333, 0.8979, 0.3333, 0.8979, 0.3308, 0.8941, 0.3333, 0.8941, 0.3355, 0.8979, 0.3355, 0.8979, 0.3333, 0.9446, 0.4721, 0.9496, 0.4721, 0.9496, 0.4701, 0.9446, 0.4701, 0.9496, 0.4721, 0.9553, 0.4721, 0.9553, 0.4701, 0.9496, 0.4701, 0.9553, 0.4721, 0.9615, 0.4721, 0.9615, 0.4701, 0.9553, 0.4701, 0.9615, 0.4721, 0.9679, 0.4721, 0.9679, 0.4701, 0.9615, 0.4701, 0.9679, 0.4721, 0.9744, 0.4721, 0.9744, 0.4701, 0.9679, 0.4701, 0.9744, 0.4721, 0.9806, 0.4721, 0.9806, 0.4701, 0.9744, 0.4701, 0.9806, 0.4721, 0.9863, 0.4721, 0.9863, 0.4701, 0.9806, 0.4701, 0.9863, 0.4721, 0.9913, 0.4721, 0.9913, 0.4701, 0.9863, 0.4701, 0.7797, 0.4947, 0.7797, 0.4925, 0.7758, 0.4925, 0.7758, 0.4947, 0.7797, 0.4925, 0.7797, 0.49, 0.7758, 0.49, 0.7758, 0.4925, 0.7797, 0.49, 0.7797, 0.4873, 0.7758, 0.4873, 0.7758, 0.49, 0.7797, 0.4873, 0.7797, 0.4845, 0.7758, 0.4845, 0.7758, 0.4873, 0.7797, 0.4845, 0.7797, 0.4816, 0.7758, 0.4816, 0.7758, 0.4845, 0.7797, 0.4816, 0.7797, 0.4789, 0.7758, 0.4789, 0.7758, 0.4816, 0.7797, 0.4789, 0.7797, 0.4764, 0.7758, 0.4764, 0.7758, 0.4789, 0.7797, 0.4764, 0.7792, 0.4742, 0.7758, 0.4742, 0.7758, 0.4764, 0.9277, 0.3394, 0.9277, 0.4825, 0.9339, 0.4817, 0.9339, 0.3386, 0.8098, 0.143, 0.8188, 0.0, 0.8123, 0.0001694, 0.8033, 0.1432, 0.9212, 0.3397, 0.9212, 0.4828, 0.9277, 0.4825, 0.9277, 0.3394, 0.7971, 0.1439, 0.8061, 0.0008874, 0.8003, 0.002126, 0.7913, 0.1451, 0.828, 0.1458, 0.837, 0.002743, 0.8314, 0.001312, 0.8223, 0.1443, 0.9148, 0.3394, 0.9148, 0.4825, 0.9212, 0.4828, 0.9212, 0.3397, 0.9086, 0.3386, 0.9086, 0.4817, 0.9148, 0.4825, 0.9148, 0.3394, 0.8162, 0.1434, 0.8252, 0.0003858, 0.8188, 0.0, 0.8098, 0.143, 0.8945, 0.315, 0.8941, 0.3172, 0.8979, 0.3172, 0.8979, 0.315, 0.8941, 0.3172, 0.8941, 0.3197, 0.8979, 0.3197, 0.8979, 0.3172, 0.7763, 0.1597, 0.778, 0.1625, 0.7809, 0.165, 0.7849, 0.1673, 0.7898, 0.1692, 0.7954, 0.1706, 0.8015, 0.1715, 0.8079, 0.1719, 0.8144, 0.1717, 0.8206, 0.171, 0.8264, 0.1698, 0.8316, 0.1681, 0.8358, 0.1659, 0.839, 0.1635, 0.8411, 0.1608, 0.8419, 0.158, 0.8414, 0.1552, 0.8397, 0.1524, 0.8368, 0.1499, 0.8328, 0.1476, 0.828, 0.1458, 0.8223, 0.1443, 0.8162, 0.1434, 0.8098, 0.143, 0.8033, 0.1432, 0.7971, 0.1439, 0.7913, 0.1451, 0.7862, 0.1469, 0.7819, 0.149, 0.7787, 0.1514, 0.7767, 0.1541, 0.7758, 0.1569, 0.8941, 0.3197, 0.8941, 0.3224, 0.8979, 0.3224, 0.8979, 0.3197, 0.8941, 0.3224, 0.8941, 0.3252, 0.8979, 0.3252, 0.8979, 0.3224, 0.8419, 0.3173, 0.8414, 0.3145, 0.8397, 0.3117, 0.8369, 0.3092, 0.8329, 0.3069, 0.828, 0.305, 0.8224, 0.3036, 0.8163, 0.3027, 0.8098, 0.3023, 0.8034, 0.3024, 0.7971, 0.3031, 0.7913, 0.3044, 0.7862, 0.3061, 0.782, 0.3082, 0.7787, 0.3106, 0.7767, 0.3133, 0.7758, 0.3161, 0.7763, 0.3189, 0.778, 0.3217, 0.7809, 0.3242, 0.7848, 0.3265, 0.7897, 0.3284, 0.7953, 0.3298, 0.8014, 0.3308, 0.8079, 0.3312, 0.8143, 0.331, 0.8206, 0.3303, 0.8264, 0.3291, 0.8315, 0.3274, 0.8358, 0.3252, 0.839, 0.3228, 0.841, 0.3201, 0.8419, 0.3224, 0.8419, 0.3252, 0.8471, 0.3252, 0.8471, 0.3224, 0.8419, 0.3197, 0.8419, 0.3224, 0.8471, 0.3224, 0.8471, 0.3197, 0.8419, 0.3172, 0.8419, 0.3197, 0.8471, 0.3197, 0.8471, 0.3172, 0.8419, 0.315, 0.8419, 0.3172, 0.8471, 0.3172, 0.8448, 0.315, 0.9806, 0.3386, 0.9806, 0.469, 0.9863, 0.4677, 0.9863, 0.3373, 0.8163, 0.3027, 0.8252, 0.1723, 0.8188, 0.1719, 0.8098, 0.3023, 0.9863, 0.3373, 0.9863, 0.4677, 0.9913, 0.4659, 0.9913, 0.3355, 0.9446, 0.3355, 0.9446, 0.4659, 0.9496, 0.4677, 0.9496, 0.3373, 0.828, 0.305, 0.837, 0.1747, 0.8314, 0.1732, 0.8224, 0.3036, 0.7971, 0.3031, 0.8061, 0.1728, 0.8003, 0.174, 0.7913, 0.3044, 0.9496, 0.3373, 0.9496, 0.4677, 0.9553, 0.469, 0.9553, 0.3386, 0.9553, 0.3386, 0.9553, 0.469, 0.9615, 0.4699, 0.9615, 0.3394, 0.8319, 0.4764, 0.8319, 0.4742, 0.8288, 0.4742, 0.8266, 0.4764, 0.8319, 0.4789, 0.8319, 0.4764, 0.8266, 0.4764, 0.8266, 0.4789, 0.8319, 0.4816, 0.8319, 0.4789, 0.8266, 0.4789, 0.8266, 0.4816, 0.8319, 0.4845, 0.8319, 0.4816, 0.8266, 0.4816, 0.8266, 0.4845, 0.8319, 0.4873, 0.8319, 0.4845, 0.8266, 0.4845, 0.8266, 0.4873, 0.8319, 0.49, 0.8319, 0.4873, 0.8266, 0.4873, 0.8266, 0.49, 0.8319, 0.4925, 0.8319, 0.49, 0.8266, 0.49, 0.8266, 0.4925, 0.8319, 0.4947, 0.8319, 0.4925, 0.8266, 0.4925, 0.8266, 0.4947, 0.9863, 0.499, 0.9913, 0.499, 0.9913, 0.4964, 0.9863, 0.4964, 0.9806, 0.499, 0.9863, 0.499, 0.9863, 0.4964, 0.9806, 0.4964, 0.9744, 0.499, 0.9806, 0.499, 0.9806, 0.4964, 0.9744, 0.4964, 0.9679, 0.499, 0.9744, 0.499, 0.9744, 0.4964, 0.9679, 0.4964, 0.9615, 0.499, 0.9679, 0.499, 0.9679, 0.4964, 0.9615, 0.4964, 0.9553, 0.499, 0.9615, 0.499, 0.9615, 0.4964, 0.9553, 0.4964, 0.9496, 0.499, 0.9553, 0.499, 0.9553, 0.4964, 0.9496, 0.4964, 0.9446, 0.499, 0.9496, 0.499, 0.9496, 0.4964, 0.9446, 0.4964, 0.8419, 0.3333, 0.8419, 0.3355, 0.8471, 0.3355, 0.8471, 0.3333, 0.8419, 0.3308, 0.8419, 0.3333, 0.8471, 0.3333, 0.8471, 0.3308, 0.8419, 0.3281, 0.8419, 0.3308, 0.8471, 0.3308, 0.8471, 0.3281, 0.8419, 0.3252, 0.8419, 0.3281, 0.8471, 0.3281, 0.8471, 0.3252, 0.8341, 0.3578, 0.8341, 0.3553, 0.8341, 0.3553, 0.8319, 0.3578, 0.8341, 0.3608, 0.8341, 0.3578, 0.8319, 0.3578, 0.8319, 0.3608, 0.8341, 0.364, 0.8341, 0.3608, 0.8319, 0.3608, 0.8319, 0.364, 0.8341, 0.3673, 0.8341, 0.364, 0.8319, 0.364, 0.8319, 0.3673, 0.8341, 0.3706, 0.8341, 0.3673, 0.8319, 0.3673, 0.8319, 0.3706, 0.8341, 0.3738, 0.8341, 0.3706, 0.8319, 0.3706, 0.8319, 0.3738, 0.8341, 0.3768, 0.8341, 0.3738, 0.8319, 0.3738, 0.8319, 0.3768, 0.8341, 0.3794, 0.8341, 0.3768, 0.8319, 0.3768, 0.834, 0.3794, 0.8034, 0.3024, 0.8124, 0.1721, 0.8061, 0.1728, 0.7971, 0.3031, 0.8329, 0.3069, 0.8419, 0.1766, 0.837, 0.1747, 0.828, 0.305, 0.8319, 0.4742, 0.8319, 0.3438, 0.8317, 0.3438, 0.8288, 0.4742, 0.9744, 0.3394, 0.9744, 0.4699, 0.9806, 0.469, 0.9806, 0.3386, 0.9679, 0.3397, 0.9679, 0.4701, 0.9744, 0.4699, 0.9744, 0.3394, 0.7913, 0.3044, 0.8003, 0.174, 0.7952, 0.1757, 0.7862, 0.3061, 0.8224, 0.3036, 0.8314, 0.1732, 0.8252, 0.1723, 0.8163, 0.3027, 0.8448, 0.315, 0.8419, 0.1846, 0.8419, 0.1846, 0.8419, 0.315, 0.9615, 0.3394, 0.9615, 0.4699, 0.9679, 0.4701, 0.9679, 0.3397, 0.8098, 0.3023, 0.8188, 0.1719, 0.8124, 0.1721, 0.8034, 0.3024, 0.8471, 0.3224, 0.8471, 0.3252, 0.8941, 0.3252, 0.8941, 0.3224, 0.8471, 0.3197, 0.8471, 0.3224, 0.8941, 0.3224, 0.8941, 0.3197, 0.8471, 0.3172, 0.8471, 0.3197, 0.8941, 0.3197, 0.8941, 0.3172, 0.8448, 0.315, 0.8471, 0.3172, 0.8941, 0.3172, 0.8945, 0.315, 0.9029, 0.484, 0.8979, 0.4828, 0.8979, 0.5084, 0.9029, 0.5086, 0.9086, 0.484, 0.9029, 0.484, 0.9029, 0.5086, 0.9086, 0.5086, 0.9148, 0.484, 0.9086, 0.484, 0.9086, 0.5086, 0.9148, 0.5086, 0.9212, 0.484, 0.9148, 0.484, 0.9148, 0.5086, 0.9212, 0.5086, 0.9277, 0.484, 0.9212, 0.484, 0.9212, 0.5086, 0.9277, 0.5086, 0.9339, 0.484, 0.9277, 0.484, 0.9277, 0.5086, 0.9339, 0.5086, 0.9396, 0.484, 0.9339, 0.484, 0.9339, 0.5086, 0.9396, 0.5086, 0.9446, 0.4829, 0.9396, 0.484, 0.9396, 0.5086, 0.9446, 0.5084, 0.8266, 0.4764, 0.8288, 0.4742, 0.7792, 0.4742, 0.7797, 0.4764, 0.8266, 0.4789, 0.8266, 0.4764, 0.7797, 0.4764, 0.7797, 0.4789, 0.8266, 0.4816, 0.8266, 0.4789, 0.7797, 0.4789, 0.7797, 0.4816, 0.8266, 0.4845, 0.8266, 0.4816, 0.7797, 0.4816, 0.7797, 0.4845, 0.8266, 0.4873, 0.8266, 0.4845, 0.7797, 0.4845, 0.7797, 0.4873, 0.8266, 0.49, 0.8266, 0.4873, 0.7797, 0.4873, 0.7797, 0.49, 0.8266, 0.4925, 0.8266, 0.49, 0.7797, 0.49, 0.7797, 0.4925, 0.8266, 0.4947, 0.8266, 0.4925, 0.7797, 0.4925, 0.7797, 0.4947, 0.9863, 0.4964, 0.9913, 0.4964, 0.9913, 0.4721, 0.9863, 0.4721, 0.9806, 0.4964, 0.9863, 0.4964, 0.9863, 0.4721, 0.9806, 0.4721, 0.9744, 0.4964, 0.9806, 0.4964, 0.9806, 0.4721, 0.9744, 0.4721, 0.9679, 0.4964, 0.9744, 0.4964, 0.9744, 0.4721, 0.9679, 0.4721, 0.9615, 0.4964, 0.9679, 0.4964, 0.9679, 0.4721, 0.9615, 0.4721, 0.9553, 0.4964, 0.9615, 0.4964, 0.9615, 0.4721, 0.9553, 0.4721, 0.9496, 0.4964, 0.9553, 0.4964, 0.9553, 0.4721, 0.9496, 0.4721, 0.9446, 0.4964, 0.9496, 0.4964, 0.9496, 0.4721, 0.9446, 0.4721, 0.8471, 0.3333, 0.8471, 0.3355, 0.8941, 0.3355, 0.8941, 0.3333, 0.8471, 0.3308, 0.8471, 0.3333, 0.8941, 0.3333, 0.8941, 0.3308, 0.8471, 0.3281, 0.8471, 0.3308, 0.8941, 0.3308, 0.8941, 0.3281, 0.8471, 0.3252, 0.8471, 0.3281, 0.8941, 0.3281, 0.8941, 0.3252, 0.8319, 0.3312, 0.8321, 0.3337, 0.8342, 0.3337, 0.8342, 0.3312, 0.8321, 0.3337, 0.8321, 0.3367, 0.8342, 0.3367, 0.8342, 0.3337, 0.8321, 0.3367, 0.8321, 0.3399, 0.8342, 0.3399, 0.8342, 0.3367, 0.8321, 0.3399, 0.8321, 0.3432, 0.8342, 0.3432, 0.8342, 0.3399, 0.8321, 0.3432, 0.8321, 0.3465, 0.8342, 0.3465, 0.8342, 0.3432, 0.8321, 0.3465, 0.8321, 0.3497, 0.8342, 0.3497, 0.8342, 0.3465, 0.8321, 0.3497, 0.8321, 0.3527, 0.8342, 0.3527, 0.8342, 0.3497, 0.8321, 0.3527, 0.8319, 0.3553, 0.8342, 0.3553, 0.8342, 0.3527, 0.9339, 0.3386, 0.9339, 0.4817, 0.9396, 0.4804, 0.9396, 0.3373, 0.8223, 0.1443, 0.8314, 0.001312, 0.8252, 0.0003858, 0.8162, 0.1434, 0.7792, 0.4742, 0.7782, 0.3312, 0.7758, 0.3312, 0.7758, 0.4742, 0.7913, 0.1451, 0.8003, 0.002126, 0.7952, 0.003839, 0.7862, 0.1469, 0.8979, 0.315, 0.8979, 0.1719, 0.8955, 0.1719, 0.8945, 0.315, 0.9396, 0.3373, 0.9396, 0.4804, 0.9446, 0.4786, 0.9446, 0.3355, 0.8979, 0.3355, 0.8979, 0.4786, 0.9029, 0.4804, 0.9029, 0.3373, 0.8328, 0.1476, 0.8419, 0.004623, 0.837, 0.002743, 0.828, 0.1458, 0.8033, 0.1432, 0.8123, 0.0001694, 0.8061, 0.0008874, 0.7971, 0.1439, 0.9029, 0.3373, 0.9029, 0.4804, 0.9086, 0.4817, 0.9086, 0.3386, 0.0, 0.0, 1.0, 0.0, 1.0, 1.0, 0.0, 1.0, 0.0, 0.0, 1.0, 0.0, 1.0, 1.0, 0.0, 1.0, 0.0, 0.0, 1.0, 0.0, 1.0, 1.0, 0.0, 1.0, 0.0, 0.0, 1.0, 0.0, 1.0, 1.0, 0.0, 1.0, 0.0, 0.0, 1.0, 0.0, 1.0, 1.0, 0.0, 1.0, 0.0, 0.0, 1.0, 0.0, 1.0, 1.0, 0.0, 1.0, 0.0, 0.0, 1.0, 0.0, 1.0, 1.0, 0.0, 1.0, 0.0, 0.0, 1.0, 0.0, 1.0, 1.0, 0.0, 1.0, 0.0, 0.0, 1.0, 0.0, 1.0, 1.0, 0.0, 1.0, 0.0, 0.0, 1.0, 0.0, 1.0, 1.0, 0.0, 1.0, 0.0, 0.0, 1.0, 0.0, 1.0, 1.0, 0.0, 1.0, 0.0, 0.0, 1.0, 0.0, 1.0, 1.0, 0.0, 1.0, 0.0, 0.0, 1.0, 0.0, 1.0, 1.0, 0.0, 1.0, 0.0, 0.0, 1.0, 0.0, 1.0, 1.0, 0.0, 1.0, 0.0, 0.0, 1.0, 0.0, 1.0, 1.0, 0.0, 1.0, 0.0, 0.0, 1.0, 0.0, 1.0, 1.0, 0.0, 1.0, 0.0, 0.0, 1.0, 0.0, 1.0, 1.0, 0.0, 1.0, 0.0, 0.0, 1.0, 0.0, 1.0, 1.0, 0.0, 1.0, 0.0, 0.0, 1.0, 0.0, 1.0, 1.0, 0.0, 1.0, 0.0, 0.0, 1.0, 0.0, 1.0, 1.0, 0.0, 1.0, 0.0, 0.0, 1.0, 0.0, 1.0, 1.0, 0.0, 1.0, 0.0, 0.0, 1.0, 0.0, 1.0, 1.0, 0.0, 1.0, 0.0, 0.0, 1.0, 0.0, 1.0, 1.0, 0.0, 1.0, 0.0, 0.0, 1.0, 0.0, 1.0, 1.0, 0.0, 1.0, 0.0, 0.0, 1.0, 0.0, 1.0, 1.0, 0.0, 1.0, 0.0, 0.0, 1.0, 0.0, 1.0, 1.0, 0.0, 1.0, 0.0, 0.0, 1.0, 0.0, 1.0, 1.0, 0.0, 1.0, 0.0, 0.0, 1.0, 0.0, 1.0, 1.0, 0.0, 1.0, 0.0, 0.0, 1.0, 0.0, 1.0, 1.0, 0.0, 1.0, 0.0, 0.0, 1.0, 0.0, 1.0, 1.0, 0.0, 1.0, 0.5, 1.0, 0.5975, 0.9904, 0.6913, 0.9619, 0.7778, 0.9157, 0.8536, 0.8536, 0.9157, 0.7778, 0.9619, 0.6913, 0.9904, 0.5975, 1.0, 0.5, 0.9904, 0.4025, 0.9619, 0.3087, 0.9157, 0.2222, 0.8536, 0.1464, 0.7778, 0.08427, 0.6913, 0.03806, 0.5975, 0.009607, 0.5, 0.0, 0.4025, 0.009607, 0.3087, 0.03806, 0.2222, 0.08427, 0.1464, 0.1464, 0.08426, 0.2222, 0.03806, 0.3087, 0.009607, 0.4025, 0.0, 0.5, 0.009607, 0.5975, 0.03806, 0.6913, 0.08427, 0.7778, 0.1464, 0.8536, 0.2222, 0.9157, 0.3087, 0.9619, 0.4025, 0.9904, 0.0, 0.0, 1.0, 0.0, 1.0, 1.0, 0.0, 1.0, 0.0, 0.0, 1.0, 0.0, 1.0, 1.0, 0.0, 1.0, 0.8372, 0.3618, 0.8372, 0.3631, 0.8371, 0.3643, 0.837, 0.3654, 0.8369, 0.3664, 0.8366, 0.3672, 0.8364, 0.3678, 0.8361, 0.3682, 0.8358, 0.3683, 0.8355, 0.3682, 0.8352, 0.3678, 0.8349, 0.3672, 0.8347, 0.3664, 0.8345, 0.3654, 0.8343, 0.3643, 0.8342, 0.3631, 0.8341, 0.3618, 0.8341, 0.3605, 0.8342, 0.3593, 0.8343, 0.3582, 0.8345, 0.3572, 0.8347, 0.3564, 0.8349, 0.3558, 0.8352, 0.3554, 0.8355, 0.3553, 0.8358, 0.3554, 0.8361, 0.3558, 0.8364, 0.3564, 0.8366, 0.3572, 0.8369, 0.3582, 0.837, 0.3593, 0.8371, 0.3605, 0.3879, 0.8281, 0.7758, 0.8281, 0.7758, 1.654e-07, 0.3879, 0.0, 0.3879, 0.8281, 0.3879, 0.0, 0.0, 2.757e-07, 5.343e-08, 0.8281, 0.9935, 0.1719, 0.9935, 1.0, 0.9951, 1.0, 0.9951, 0.1719, 0.9968, 0.1719, 0.9968, 0.3721, 0.9984, 0.3721, 0.9984, 0.1719, 0.9968, 1.0, 0.9968, 0.1719, 0.9951, 0.1719, 0.9951, 1.0, 0.9984, 0.1719, 0.9984, 0.3721, 1.0, 0.3721, 1.0, 0.1719])
me_cylinder_001.materials.append(mat_blue_plastic)
me_cylinder_001.materials.append(mat_blue_metal)
me_cylinder_001.materials.append(mat_grenen_hout)
me_cylinder_001.use_remesh_preserve_volume = False
me_cylinder_001.use_remesh_preserve_attributes = False
me_cylinder_001.use_mirror_vertex_groups = False
me_cylinder_001.update()
me_cylinder_001.normals_split_custom_set([tuple(v) for v in zip(*[iter([-2.861e-06, 1.0, 4.705e-06, 4.202e-06, 0.8936, 0.4489, 0.1743, 0.8764, 0.4489, 0.1951, 0.9808, 4.683e-06, 0.1951, 0.9808, 4.705e-06, 0.1743, 0.8764, 0.4489, 0.3419, 0.8255, 0.4489, 0.3827, 0.9239, 3.289e-05, 0.3827, 0.9239, 4.705e-06, 0.342, 0.8255, 0.4489, 0.4964, 0.743, 0.4489, 0.5556, 0.8315, 4.683e-06, 0.5556, 0.8315, 4.705e-06, 0.4964, 0.743, 0.4489, 0.6318, 0.6318, 0.4489, 0.7071, 0.7071, 4.683e-06, 0.7071, 0.7071, 4.705e-06, 0.6318, 0.6318, 0.4489, 0.743, 0.4964, 0.4489, 0.8315, 0.5556, 4.683e-06, 0.8315, 0.5556, 4.705e-06, 0.743, 0.4964, 0.4489, 0.8255, 0.342, 0.4489, 0.9239, 0.3827, 4.683e-06, 0.9239, 0.3827, 4.705e-06, 0.8255, 0.3419, 0.4489, 0.8764, 0.1743, 0.4489, 0.9808, 0.1951, 4.683e-06, 0.9808, 0.1951, 4.705e-06, 0.8764, 0.1743, 0.4489, 0.8936, 4.299e-06, 0.4489, 1.0, -2.749e-06, 4.683e-06, 1.0, 3.316e-06, 4.705e-06, 0.8936, -3.8e-06, 0.4489, 0.8764, -0.1743, 0.4489, 0.9808, -0.1951, 4.683e-06, 0.9808, -0.1951, 4.705e-06, 0.8764, -0.1743, 0.4489, 0.8255, -0.3419, 0.4489, 0.9239, -0.3827, 4.683e-06, 0.9239, -0.3827, 4.705e-06, 0.8255, -0.342, 0.4489, 0.743, -0.4964, 0.4489, 0.8315, -0.5556, 4.683e-06, 0.8315, -0.5556, 4.705e-06, 0.743, -0.4964, 0.4489, 0.6318, -0.6318, 0.4489, 0.7071, -0.7071, 4.683e-06, 0.7071, -0.7071, 4.705e-06, 0.6318, -0.6318, 0.4489, 0.4964, -0.743, 0.4489, 0.5556, -0.8315, 4.683e-06, 0.5556, -0.8315, 4.705e-06, 0.4964, -0.743, 0.4489, 0.342, -0.8255, 0.4489, 0.3827, -0.9239, 4.683e-06, 0.3827, -0.9239, 4.705e-06, 0.3419, -0.8255, 0.4489, 0.1743, -0.8764, 0.4489, 0.1951, -0.9808, 3.289e-05, 0.1951, -0.9808, 4.705e-06, 0.1743, -0.8764, 0.4489, 3.919e-06, -0.8936, 0.4489, -3.181e-06, -1.0, 4.683e-06, 2.541e-06, -1.0, 4.705e-06, -4.478e-06, -0.8936, 0.4489, -0.1743, -0.8764, 0.4489, -0.1951, -0.9808, 4.683e-06, -0.1951, -0.9808, 4.705e-06, -0.1743, -0.8764, 0.4489, -0.3419, -0.8255, 0.4489, -0.3827, -0.9239, 4.683e-06, -0.3827, -0.9239, 4.705e-06, -0.342, -0.8255, 0.4489, -0.4964, -0.743, 0.4489, -0.5556, -0.8315, 4.683e-06, -0.5556, -0.8315, -5.286e-06, -0.4964, -0.743, 0.4489, -0.231, -0.6454, 0.7281, -0.5293, -0.8081, -0.2583, -0.6932, -0.1379, -0.7075, -0.653, -0.2705, -0.7074, -0.653, -0.2705, -0.7074, -0.6932, -0.1379, -0.7075, 7.715e-09, 0.0, 1.0, 7.715e-09, 0.0, 1.0, -0.6918, 0.1376, 0.7088, -0.7054, -2.557e-07, 0.7088, -0.7067, 1.185e-05, -0.7075, -0.6932, -0.1379, -0.7075, -0.6931, -0.1379, -0.7075, -0.7067, 5.977e-05, -0.7075, 0.0, 0.0, 1.0, 0.0, 0.0, 1.0, -0.5865, 0.3919, 0.7088, -0.6517, 0.27, 0.7088, 0.0, 0.0, 1.0, 0.0, 0.0, 1.0, -0.6517, -0.27, 0.7088, -0.5865, -0.3919, 0.7088, -0.6931, 0.1379, -0.7075, -0.7067, 0.0002582, -0.7075, -0.7067, -2.363e-05, -0.7075, -0.6931, 0.1379, -0.7075, -0.653, 0.2705, -0.7074, -0.6932, 0.1379, -0.7075, -0.6932, 0.1379, -0.7075, -0.653, 0.2705, -0.7074, -7.715e-09, 0.0, 1.0, -7.715e-09, 0.0, 1.0, -0.7054, -2.465e-05, 0.7088, -0.6918, -0.1376, 0.7088, -0.5297, 0.8079, -0.2585, -0.231, 0.6454, 0.7281, -0.4964, 0.743, 0.4489, -0.5556, 0.8315, 1.755e-06, -0.5556, 0.8315, 4.705e-06, -0.4964, 0.743, 0.4489, -0.342, 0.8255, 0.4489, -0.3827, 0.9239, 4.683e-06, 0.1744, 0.8764, 0.4489, -6.365e-05, 0.8936, 0.4489, -0.1743, 0.8764, 0.4489, -0.3419, 0.8256, 0.4489, -0.4965, 0.7429, 0.4489, -0.231, 0.6454, 0.7281, -6.683e-08, 0.0, 1.0, -6.683e-08, 0.0, 1.0, -6.683e-08, 0.0, 1.0, -6.683e-08, 0.0, 1.0, -6.683e-08, 0.0, 1.0, -6.683e-08, 0.0, 1.0, -6.683e-08, 0.0, 1.0, -0.231, -0.6454, 0.7281, -0.4964, -0.743, 0.4489, -0.342, -0.8255, 0.4489, -0.1744, -0.8764, 0.4489, -2.712e-05, -0.8936, 0.4489, 0.1743, -0.8764, 0.4489, 0.3419, -0.8256, 0.4489, 0.4964, -0.743, 0.4489, 0.6318, -0.6319, 0.4489, 0.743, -0.4965, 0.4489, 0.8255, -0.342, 0.4489, 0.8764, -0.1744, 0.4489, 0.8936, -2.676e-05, 0.4489, 0.8764, 0.1743, 0.4489, 0.8256, 0.3419, 0.4489, 0.743, 0.4964, 0.4489, 0.6319, 0.6318, 0.4489, 0.4965, 0.743, 0.4489, 0.3419, 0.8256, 0.4489, -0.3827, 0.9239, 4.705e-06, -0.3419, 0.8255, 0.4489, -0.1743, 0.8764, 0.4489, -0.1951, 0.9808, 4.683e-06, -0.1951, 0.9808, 4.705e-06, -0.1743, 0.8764, 0.4489, -3.524e-06, 0.8936, 0.4489, 3.628e-06, 1.0, 4.683e-06, 6.431e-05, 0.8936, -0.4489, 0.1743, 0.8764, -0.4489, 0.342, 0.8255, -0.4489, 0.4964, 0.743, -0.4489, 0.6318, 0.6319, -0.4489, 0.743, 0.4965, -0.4489, 0.8255, 0.342, -0.4489, 0.8764, 0.1744, -0.4489, 0.8936, 2.703e-05, -0.4489, 0.8764, -0.1743, -0.4489, 0.8255, -0.342, -0.4489, 0.743, -0.4964, -0.4489, 0.6319, -0.6318, -0.4489, 0.4965, -0.743, -0.4489, 0.342, -0.8255, -0.4489, 0.1744, -0.8764, -0.4489, 2.656e-05, -0.8936, -0.4489, -0.1743, -0.8764, -0.4489, -0.3419, -0.8256, -0.4489, -0.4965, -0.7429, -0.4489, -0.231, -0.6454, -0.7281, 5.729e-08, 0.0, -1.0, 5.729e-08, 0.0, -1.0, 5.729e-08, 0.0, -1.0, 5.729e-08, 0.0, -1.0, 5.729e-08, 0.0, -1.0, 5.729e-08, 0.0, -1.0, 5.729e-08, 0.0, -1.0, -0.231, 0.6454, -0.7281, -0.4964, 0.743, -0.4489, -0.342, 0.8255, -0.4489, -0.1744, 0.8764, -0.4489, -0.1743, 0.8764, -0.4489, -0.1951, 0.9808, -4.683e-06, 3.621e-06, 1.0, -4.705e-06, -3.524e-06, 0.8936, -0.4489, -0.3419, 0.8255, -0.4489, -0.3827, 0.9239, -4.683e-06, -0.1951, 0.9808, -4.705e-06, -0.1743, 0.8764, -0.4489, -0.4964, 0.743, -0.4489, -0.5556, 0.8315, -4.683e-06, -0.3827, 0.9239, -4.705e-06, -0.342, 0.8255, -0.4489, -0.231, 0.6454, -0.7281, -0.4788, 0.8537, 0.2048, -0.5556, 0.8315, 4.456e-06, -0.4964, 0.743, -0.4489, -0.6559, 0.2717, 0.7043, -0.5631, 0.5341, 0.6306, -0.5631, 0.5341, 0.6306, -0.6558, 0.2717, 0.7043, 0.0, 0.0, -1.0, 0.0, 0.0, -1.0, -0.7054, 2.61e-05, -0.7088, -0.6918, 0.1376, -0.7088, -0.5631, 0.5341, 0.6306, -0.4788, 0.8537, 0.2049, -0.3239, 0.8737, 0.363, -0.5631, 0.5341, 0.6306, -0.4804, -0.852, 0.208, -0.5638, -0.5282, 0.6349, -0.5638, -0.5282, 0.6349, -0.3257, -0.8703, 0.3694, 0.0, 0.0, -1.0, 0.0, 0.0, -1.0, -0.6517, 0.27, -0.7088, -0.5865, 0.3919, -0.7088, 0.0, 0.0, -1.0, 0.0, 0.0, -1.0, -0.5865, -0.3919, -0.7088, -0.6517, -0.27, -0.7088, -0.5639, -0.5281, 0.6349, -0.6558, -0.2717, 0.7043, -0.6558, -0.2717, 0.7043, -0.5639, -0.5282, 0.6349, -0.6558, -0.2717, 0.7043, -0.696, -0.1385, 0.7046, -0.696, -0.1385, 0.7046, -0.6558, -0.2717, 0.7043, -0.4964, -0.743, -0.4489, -0.5556, -0.8315, -5.305e-06, -0.4805, -0.852, 0.208, -0.231, -0.6454, -0.7281, -0.342, -0.8255, -0.4489, -0.3827, -0.9239, -4.683e-06, -0.5556, -0.8315, -4.705e-06, -0.4964, -0.743, -0.4489, -0.1743, -0.8764, -0.4489, -0.1951, -0.9808, -4.683e-06, -0.3827, -0.9239, -4.705e-06, -0.3419, -0.8255, -0.4489, -4.448e-06, -0.8936, -0.4489, 2.593e-06, -1.0, -4.683e-06, -0.1951, -0.9808, -4.705e-06, -0.1743, -0.8764, -0.4489, 0.1743, -0.8764, -0.4489, 0.1951, -0.9808, -4.683e-06, -3.196e-06, -1.0, -4.705e-06, 3.904e-06, -0.8936, -0.4489, 0.3419, -0.8255, -0.4489, 0.3827, -0.9239, -4.683e-06, 0.1951, -0.9808, -4.705e-06, 0.1743, -0.8764, -0.4489, 0.4964, -0.743, -0.4489, 0.5556, -0.8315, -4.683e-06, 0.3827, -0.9239, -4.705e-06, 0.342, -0.8255, -0.4489, 0.6318, -0.6318, -0.4489, 0.7071, -0.7071, -4.683e-06, 0.5556, -0.8315, -4.705e-06, 0.4964, -0.743, -0.4489, 0.743, -0.4964, -0.4489, 0.8315, -0.5556, -4.683e-06, 0.7071, -0.7071, -4.705e-06, 0.6318, -0.6318, -0.4489, 0.8255, -0.342, -0.4489, 0.9239, -0.3827, -4.683e-06, 0.8315, -0.5556, -4.705e-06, 0.743, -0.4964, -0.4489, 0.8764, -0.1743, -0.4489, 0.9808, -0.1951, -4.683e-06, 0.9239, -0.3827, -4.705e-06, 0.8255, -0.3419, -0.4489, 0.8936, -3.912e-06, -0.4489, 1.0, 3.196e-06, -4.683e-06, 0.9808, -0.1951, -4.705e-06, 0.8764, -0.1743, -0.4489, 0.8764, 0.1743, -0.4489, 0.9808, 0.1951, -4.683e-06, 1.0, -2.772e-06, -4.705e-06, 0.8936, 4.269e-06, -0.4489, 0.8255, 0.3419, -0.4489, 0.9239, 0.3827, -4.683e-06, 0.9808, 0.1951, -4.705e-06, 0.8764, 0.1743, -0.4489, 0.743, 0.4964, -0.4489, 0.8315, 0.5556, -4.683e-06, 0.9239, 0.3827, -4.705e-06, 0.8255, 0.342, -0.4489, 0.6318, 0.6318, -0.4489, 0.7071, 0.7071, -4.683e-06, 0.8315, 0.5556, -4.705e-06, 0.743, 0.4964, -0.4489, 0.4964, 0.743, -0.4489, 0.5556, 0.8315, -4.683e-06, 0.7071, 0.7071, -4.705e-06, 0.6318, 0.6318, -0.4489, 0.342, 0.8255, -0.4489, 0.3827, 0.9239, -4.683e-06, 0.5556, 0.8315, -4.705e-06, 0.4964, 0.743, -0.4489, 0.1743, 0.8764, -0.4489, 0.1951, 0.9808, -4.683e-06, 0.3827, 0.9239, -4.705e-06, 0.3419, 0.8255, -0.4489, 4.217e-06, 0.8936, -0.4489, -2.839e-06, 1.0, -4.683e-06, 0.1951, 0.9808, -4.705e-06, 0.1743, 0.8764, -0.4489, -0.5865, 0.3919, -0.7088, -0.5631, 0.534, 0.6306, -0.3239, 0.8737, 0.363, -0.3741, 0.791, -0.484, -0.6517, 0.27, -0.7088, -0.6559, 0.2717, 0.7043, -0.5631, 0.5341, 0.6306, -0.5865, 0.3918, -0.7088, -0.6918, 0.1377, -0.7088, -0.696, 0.1385, 0.7046, -0.6559, 0.2717, 0.7043, -0.6517, 0.2699, -0.7088, -0.7054, 4.21e-05, -0.7088, -0.7096, 3.982e-05, 0.7047, -0.696, 0.1385, 0.7046, -0.6918, 0.1376, -0.7088, -0.6918, -0.1376, -0.7088, -0.696, -0.1385, 0.7046, -0.7096, -3.984e-05, 0.7047, -0.7054, -4.209e-05, -0.7088, -0.6517, -0.2699, -0.7088, -0.6559, -0.2717, 0.7043, -0.696, -0.1385, 0.7046, -0.6918, -0.1377, -0.7088, -0.5865, -0.3919, -0.7088, -0.5638, -0.5282, 0.6349, -0.6559, -0.2717, 0.7043, -0.6517, -0.27, -0.7088, -0.3741, -0.791, -0.484, -0.3257, -0.8703, 0.3694, -0.5638, -0.5282, 0.6349, -0.5865, -0.3919, -0.7088, 0.0, 0.0, -1.0, 0.0, 0.0, -1.0, -0.6517, -0.27, -0.7088, -0.6918, -0.1377, -0.7088, -0.2309, 0.6455, -0.7281, 0.0, 0.0, -1.0, -0.5865, 0.3919, -0.7088, -0.3741, 0.7911, -0.484, -0.2309, -0.6454, -0.7281, -0.4804, -0.852, 0.208, -0.3257, -0.8703, 0.3693, -0.3741, -0.791, -0.484, -0.696, 0.1384, 0.7046, -0.6558, 0.2717, 0.7043, -0.6558, 0.2717, 0.7043, -0.696, 0.1385, 0.7046, -0.7096, 6.392e-05, 0.7047, -0.696, 0.1384, 0.7046, -0.696, 0.1384, 0.7046, -0.7096, -1.03e-05, 0.7047, 0.0, 0.0, -1.0, -0.231, -0.6454, -0.7281, -0.3742, -0.791, -0.484, -0.5865, -0.3919, -0.7088, 0.0, 0.0, -1.0, 0.0, 0.0, -1.0, -0.6918, 0.1376, -0.7088, -0.6517, 0.27, -0.7088, -0.4788, 0.8537, 0.2048, -0.2309, 0.6454, -0.7281, -0.3741, 0.791, -0.484, -0.3239, 0.8737, 0.363, -0.696, -0.1384, 0.7046, -0.7096, -0.0008182, 0.7046, -0.7096, -1.815e-05, 0.7047, -0.696, -0.1384, 0.7046, 0.0, 0.0, -1.0, 0.0, 0.0, -1.0, -0.6918, -0.1376, -0.7088, -0.7054, 6.287e-06, -0.7088, -0.1951, 0.9808, 4.705e-06, -0.1951, 0.9808, -4.683e-06, 3.599e-06, 1.0, -4.705e-06, 3.591e-06, 1.0, 3.289e-05, -0.3827, 0.9239, 4.705e-06, -0.3827, 0.9239, -4.683e-06, -0.1951, 0.9808, -4.705e-06, -0.1951, 0.9808, 4.683e-06, -0.5556, 0.8315, 4.705e-06, -0.5556, 0.8315, -4.683e-06, -0.3827, 0.9239, -4.705e-06, -0.3827, 0.9239, 4.683e-06, -0.4788, 0.8537, 0.2049, -0.5297, 0.8079, -0.2585, -0.5556, 0.8315, -1.082e-06, -0.5556, 0.8315, 2.101e-06, -0.5631, 0.5341, 0.6306, -0.5932, 0.3736, -0.7131, -0.5297, 0.8079, -0.2585, -0.4788, 0.8537, 0.2049, -0.6558, 0.2717, 0.7043, -0.653, 0.2705, -0.7074, -0.5932, 0.3737, -0.7131, -0.5631, 0.5341, 0.6306, -0.696, 0.1385, 0.7046, -0.6932, 0.1378, -0.7075, -0.653, 0.2705, -0.7074, -0.6559, 0.2717, 0.7043, -0.7096, 8.866e-06, 0.7046, -0.7067, -3.568e-05, -0.7075, -0.6931, 0.1379, -0.7075, -0.696, 0.1384, 0.7046, -0.696, -0.1384, 0.7046, -0.6931, -0.1379, -0.7075, -0.7067, 3.69e-05, -0.7075, -0.7096, -7.547e-06, 0.7046, -0.6559, -0.2717, 0.7043, -0.653, -0.2705, -0.7074, -0.6932, -0.1378, -0.7075, -0.696, -0.1385, 0.7046, -0.5639, -0.5282, 0.6349, -0.5929, -0.3747, -0.7128, -0.653, -0.2705, -0.7074, -0.6558, -0.2717, 0.7043, -0.4805, -0.852, 0.208, -0.5293, -0.8081, -0.2583, -0.5929, -0.3746, -0.7128, -0.5639, -0.5282, 0.6349, -0.5556, -0.8315, -3.124e-06, -0.5556, -0.8315, -8.658e-06, -0.5293, -0.8082, -0.2583, -0.4804, -0.852, 0.208, -0.3827, -0.9239, 4.705e-06, -0.3827, -0.9239, -4.683e-06, -0.5556, -0.8315, -4.705e-06, -0.5556, -0.8315, 4.683e-06, -0.1951, -0.9808, 4.705e-06, -0.1951, -0.9808, -4.698e-05, -0.3827, -0.9239, -4.705e-06, -0.3827, -0.9239, 3.289e-05, 2.585e-06, -1.0, 4.705e-06, 2.585e-06, -1.0, -4.683e-06, -0.1951, -0.9808, -4.705e-06, -0.1951, -0.9808, 4.683e-06, 0.1951, -0.9808, 4.705e-06, 0.1951, -0.9808, -4.683e-06, -3.196e-06, -1.0, -4.705e-06, -3.196e-06, -1.0, 4.683e-06, 0.3827, -0.9239, 4.705e-06, 0.3827, -0.9239, -4.683e-06, 0.1951, -0.9808, -4.705e-06, 0.1951, -0.9808, 4.683e-06, 0.5556, -0.8315, 4.705e-06, 0.5556, -0.8315, -4.683e-06, 0.3827, -0.9239, -4.705e-06, 0.3827, -0.9239, 4.683e-06, 0.7071, -0.7071, 4.705e-06, 0.7071, -0.7071, -4.683e-06, 0.5556, -0.8315, -4.705e-06, 0.5556, -0.8315, 4.683e-06, 0.8315, -0.5556, 4.705e-06, 0.8315, -0.5556, -4.683e-06, 0.7071, -0.7071, -4.705e-06, 0.7071, -0.7071, 4.683e-06, 0.9239, -0.3827, 4.705e-06, 0.9239, -0.3827, -4.683e-06, 0.8315, -0.5556, -4.705e-06, 0.8315, -0.5556, 4.683e-06, 0.9808, -0.1951, 4.705e-06, 0.9808, -0.1951, -4.683e-06, 0.9239, -0.3827, -4.705e-06, 0.9239, -0.3827, 4.683e-06, 1.0, 2.965e-06, 4.705e-06, 1.0, 2.958e-06, -4.683e-06, 0.9808, -0.1951, -4.705e-06, 0.9808, -0.1951, 4.683e-06, 0.9808, 0.1951, 4.705e-06, 0.9808, 0.1951, -4.683e-06, 1.0, -2.98e-06, -4.705e-06, 1.0, -2.973e-06, 4.683e-06, 0.9239, 0.3827, 4.705e-06, 0.9239, 0.3827, -4.683e-06, 0.9808, 0.1951, -4.705e-06, 0.9808, 0.1951, 4.683e-06, 0.8315, 0.5556, 4.705e-06, 0.8315, 0.5556, -4.683e-06, 0.9239, 0.3827, -4.705e-06, 0.9239, 0.3827, 4.683e-06, 0.7071, 0.7071, 4.705e-06, 0.7071, 0.7071, -4.683e-06, 0.8315, 0.5556, -4.705e-06, 0.8315, 0.5556, 4.683e-06, 0.5556, 0.8315, 4.705e-06, 0.5556, 0.8315, -4.683e-06, 0.7071, 0.7071, -4.705e-06, 0.7071, 0.7071, 4.683e-06, 0.3827, 0.9239, 4.705e-06, 0.3827, 0.9239, -3.289e-05, 0.5556, 0.8315, -4.705e-06, 0.5556, 0.8315, 4.683e-06, 0.1951, 0.9808, 4.705e-06, 0.1951, 0.9808, -4.683e-06, 0.3827, 0.9239, -4.705e-06, 0.3827, 0.9239, 4.683e-06, -2.846e-06, 1.0, 4.705e-06, -2.839e-06, 1.0, -4.683e-06, 0.1951, 0.9808, -4.705e-06, 0.1951, 0.9808, 4.683e-06, -0.3842, -0.7801, -0.4938, -0.3741, -0.791, 0.484, -0.5865, -0.3919, 0.7088, -0.5929, -0.3747, -0.7128, -0.5929, -0.3746, -0.7128, -0.5865, -0.3919, 0.7088, -0.6517, -0.27, 0.7088, -0.653, -0.2705, -0.7074, -0.653, -0.2705, -0.7074, -0.6517, -0.2699, 0.7088, -0.6918, -0.1377, 0.7088, -0.6931, -0.1379, -0.7075, -0.6931, -0.1379, -0.7075, -0.6918, -0.1376, 0.7088, -0.7054, -4.37e-05, 0.7088, -0.7067, 2.95e-06, -0.7075, -0.7067, 2.764e-06, -0.7075, -0.7054, 4.938e-05, 0.7088, -0.6918, 0.1376, 0.7088, -0.6931, 0.1379, -0.7075, -0.6931, 0.1379, -0.7075, -0.6918, 0.1377, 0.7088, -0.6517, 0.2699, 0.7088, -0.653, 0.2705, -0.7074, -0.653, 0.2705, -0.7074, -0.6517, 0.27, 0.7088, -0.5865, 0.3918, 0.7088, -0.5932, 0.3737, -0.7131, -0.5932, 0.3737, -0.7131, -0.5865, 0.3919, 0.7088, -0.3741, 0.791, 0.484, -0.3847, 0.7795, -0.4944, -0.653, -0.2705, -0.7074, -0.5929, -0.3747, -0.7128, -0.5929, -0.3747, -0.7128, -0.653, -0.2705, -0.7074, 0.0, 0.0, 1.0, 0.0, 0.0, 1.0, -0.6918, -0.1376, 0.7088, -0.6517, -0.27, 0.7088, -0.5293, -0.8081, -0.2583, -0.2309, -0.6454, 0.7281, -0.3741, -0.791, 0.484, -0.3842, -0.7801, -0.4938, 0.0, 0.0, 1.0, -0.231, 0.6454, 0.7281, -0.3742, 0.791, 0.484, -0.5865, 0.3919, 0.7088, -0.2309, 0.6454, 0.7281, -0.5297, 0.8079, -0.2585, -0.3847, 0.7795, -0.4944, -0.3741, 0.791, 0.484, -0.5929, -0.3747, -0.7128, -0.5294, -0.8081, -0.2583, -0.3842, -0.7801, -0.4938, -0.5929, -0.3746, -0.7128, -0.5297, 0.8079, -0.2585, -0.5932, 0.3736, -0.7131, -0.5932, 0.3736, -0.7131, -0.3847, 0.7795, -0.4944, -0.2309, -0.6455, 0.7281, 0.0, 0.0, 1.0, -0.5865, -0.3919, 0.7088, -0.3741, -0.7911, 0.484, 0.0, 0.0, 1.0, 0.0, 0.0, 1.0, -0.6517, 0.27, 0.7088, -0.6918, 0.1377, 0.7088, -0.5932, 0.3737, -0.7131, -0.653, 0.2705, -0.7074, -0.653, 0.2704, -0.7074, -0.5932, 0.3737, -0.7131, 0.4578, 0.01064, 0.889, -0.4366, 0.01104, 0.8996, -0.4366, -0.01105, 0.8996, 0.4578, -0.01063, 0.889, 0.4797, 0.01104, 0.8774, -0.4142, 0.01244, 0.9101, -0.4142, -0.01243, 0.9101, 0.4797, -0.01105, 0.8774, 0.5039, 0.01244, 0.8637, -0.3888, 0.01534, 0.9212, -0.3888, -0.01534, 0.9212, 0.5039, -0.01244, 0.8637, 0.5332, 0.01534, 0.8458, -0.357, 0.02114, 0.9339, -0.357, -0.02114, 0.9339, 0.5332, -0.01534, 0.8458, 0.5727, 0.02114, 0.8195, -0.3127, 0.034, 0.9492, -0.3127, -0.034, 0.9492, 0.5727, -0.02114, 0.8195, 0.6333, 0.034, 0.7731, -0.241, 0.06993, 0.968, -0.241, -0.06993, 0.968, 0.6333, -0.034, 0.7731, 0.746, 0.06993, 0.6623, -0.1085, 0.2231, 0.9687, -0.1085, -0.2231, 0.9687, 0.746, -0.06993, 0.6623, 0.9565, 0.2231, 0.1881, 0.1616, 0.5312, 0.8317, 0.1616, -0.5312, 0.8317, 0.9565, -0.2231, 0.1881, 0.1616, 0.5312, -0.8317, 0.9565, 0.2231, -0.1881, 0.9565, -0.2231, -0.1881, 0.1616, -0.5312, -0.8317, -0.1085, 0.2231, -0.9687, 0.746, 0.06991, -0.6623, 0.746, -0.06991, -0.6623, -0.1085, -0.2231, -0.9687, -0.241, 0.06991, -0.968, 0.6333, 0.034, -0.7731, 0.6333, -0.034, -0.7731, -0.241, -0.06991, -0.968, -0.3127, 0.034, -0.9492, 0.5727, 0.02114, -0.8195, 0.5727, -0.02114, -0.8195, -0.3127, -0.034, -0.9492, -0.357, 0.02116, -0.9339, 0.5332, 0.01534, -0.8458, 0.5332, -0.01534, -0.8458, -0.357, -0.02114, -0.9339, -0.3888, 0.01534, -0.9212, 0.5039, 0.01244, -0.8637, 0.5039, -0.01244, -0.8637, -0.3888, -0.01534, -0.9212, -0.4142, 0.01243, -0.9101, 0.4797, 0.01105, -0.8774, 0.4797, -0.01104, -0.8774, -0.4142, -0.01244, -0.9101, -0.4366, 0.01104, -0.8996, 0.4578, 0.01064, -0.889, 0.4578, -0.01064, -0.889, -0.4366, -0.01104, -0.8996, -0.4578, 0.01064, -0.889, 0.4366, 0.01104, -0.8996, 0.4366, -0.01104, -0.8996, -0.4578, -0.01064, -0.889, -0.4797, 0.01104, -0.8774, 0.4142, 0.01244, -0.9101, 0.4142, -0.01244, -0.9101, -0.4797, -0.01104, -0.8774, -0.5039, 0.01243, -0.8637, 0.3888, 0.01534, -0.9212, 0.3888, -0.01534, -0.9212, -0.5039, -0.01244, -0.8637, -0.5332, 0.01534, -0.8458, 0.357, 0.02113, -0.9339, 0.357, -0.02114, -0.9339, -0.5332, -0.01534, -0.8458, -0.5727, 0.02114, -0.8195, 0.3127, 0.034, -0.9492, 0.3127, -0.034, -0.9492, -0.5727, -0.02114, -0.8195, -0.6333, 0.034, -0.7731, 0.241, 0.06991, -0.968, 0.241, -0.06991, -0.968, -0.6333, -0.034, -0.7731, -0.746, 0.06991, -0.6623, 0.1085, 0.2231, -0.9687, 0.1085, -0.2231, -0.9687, -0.746, -0.06991, -0.6623, -0.9565, 0.2231, -0.1881, -0.1616, 0.5312, -0.8317, -0.1616, -0.5312, -0.8317, -0.9565, -0.2231, -0.1881, -0.1616, 0.5312, 0.8317, -0.9565, 0.2231, 0.1881, -0.9565, -0.2231, 0.1881, -0.1616, -0.5312, 0.8317, 0.1085, 0.2231, 0.9687, -0.746, 0.06993, 0.6623, -0.746, -0.06991, 0.6623, 0.1085, -0.2231, 0.9687, 0.241, 0.06991, 0.968, -0.6333, 0.034, 0.7731, -0.6333, -0.034, 0.7731, 0.241, -0.06993, 0.968, 0.3127, 0.034, 0.9492, -0.5727, 0.02114, 0.8195, -0.5727, -0.02114, 0.8195, 0.3127, -0.034, 0.9492, 0.357, 0.02114, 0.9339, -0.5332, 0.01534, 0.8458, -0.5332, -0.01534, 0.8458, 0.357, -0.02114, 0.9339, 0.3888, 0.01534, 0.9212, -0.5039, 0.01244, 0.8637, -0.5039, -0.01244, 0.8637, 0.3888, -0.01534, 0.9212, -0.02164, 0.4472, -0.8942, -0.04512, 0.4473, -0.8933, -0.07285, 0.4473, -0.8914, -0.1091, 0.4473, -0.8877, -0.1636, 0.4475, -0.8792, -0.2645, 0.4483, -0.8539, -0.5252, 0.4589, -0.7166, -0.8402, 0.5422, -2.769e-05, -0.5252, 0.4589, 0.7166, -0.2645, 0.4483, 0.8538, -0.1637, 0.4475, 0.8792, -0.1092, 0.4473, 0.8877, -0.07292, 0.4473, 0.8914, -0.0452, 0.4473, 0.8933, -0.02172, 0.4472, 0.8942, -3.929e-05, 0.4472, 0.8944, 0.02164, 0.4472, 0.8942, 0.04512, 0.4473, 0.8933, 0.07285, 0.4473, 0.8914, 0.1091, 0.4473, 0.8877, 0.1636, 0.4475, 0.8792, 0.2645, 0.4483, 0.8539, 0.5252, 0.4589, 0.7166, 0.8402, 0.5422, 2.477e-05, 0.5252, 0.4589, -0.7166, 0.2645, 0.4483, -0.8539, 0.1637, 0.4475, -0.8792, 0.1092, 0.4473, -0.8877, 0.07292, 0.4473, -0.8914, 0.0452, 0.4473, -0.8933, 0.02172, 0.4472, -0.8942, 3.929e-05, 0.4472, -0.8944, 0.4142, 0.01244, 0.9101, -0.4797, 0.01104, 0.8774, -0.4797, -0.01105, 0.8774, 0.4142, -0.01243, 0.9101, 0.4366, 0.01104, 0.8996, -0.4578, 0.01064, 0.889, -0.4578, -0.01063, 0.889, 0.4366, -0.01105, 0.8996, -3.918e-05, -0.4472, -0.8944, 0.02164, -0.4472, -0.8942, 0.04512, -0.4473, -0.8933, 0.07285, -0.4473, -0.8914, 0.1091, -0.4473, -0.8877, 0.1636, -0.4475, -0.8792, 0.2645, -0.4483, -0.8539, 0.5252, -0.4589, -0.7166, 0.8402, -0.5422, 2.575e-05, 0.5253, -0.4589, 0.7166, 0.2645, -0.4483, 0.8539, 0.1637, -0.4475, 0.8792, 0.1092, -0.4473, 0.8877, 0.07292, -0.4473, 0.8914, 0.0452, -0.4473, 0.8933, 0.02172, -0.4472, 0.8942, 3.932e-05, -0.4472, 0.8944, -0.02164, -0.4472, 0.8942, -0.04512, -0.4473, 0.8933, -0.07285, -0.4473, 0.8914, -0.1091, -0.4473, 0.8877, -0.1636, -0.4475, 0.8792, -0.2645, -0.4483, 0.8539, -0.5252, -0.4589, 0.7166, -0.8402, -0.5422, -2.187e-05, -0.5252, -0.4589, -0.7166, -0.2645, -0.4483, -0.8538, -0.1637, -0.4475, -0.8792, -0.1092, -0.4473, -0.8877, -0.07292, -0.4473, -0.8914, -0.0452, -0.4473, -0.8933, -0.02172, -0.4472, -0.8942, 0.1146, -0.9867, 0.1154, 0.1146, -0.9869, 0.1137, -0.3442, -0.9334, -0.1016, 0.549, -0.8295, -0.1031, 0.3346, -0.9355, 0.1137, 0.3348, -0.9359, 0.1092, -0.124, -0.9875, -0.09757, 0.7222, -0.6842, -0.1016, 0.53, -0.8409, 0.1092, 0.5304, -0.8415, 0.1031, 0.09394, -0.9913, -0.09214, 0.8536, -0.5116, -0.09757, 0.6917, -0.7148, 0.1031, 0.6922, -0.7152, 0.09673, 0.2959, -0.9513, -0.08643, 0.9408, -0.3263, -0.09214, 0.8169, -0.5685, 0.09673, 0.8174, -0.5689, 0.0911, 0.4742, -0.8767, -0.08141, 0.9864, -0.1396, -0.08643, 0.907, -0.4111, 0.0911, 0.9074, -0.4113, 0.0868, 0.6258, -0.7761, -0.07757, 0.9958, 0.04127, -0.08141, 0.9648, -0.2482, 0.0868, 0.965, -0.2482, 0.08413, 0.7508, -0.6562, -0.07519, 0.9741, 0.2126, -0.07757, 0.993, -0.08294, 0.08413, 0.9931, -0.08294, 0.08322, 0.8503, -0.521, -0.07439, 0.9249, 0.3728, -0.07519, 0.9931, 0.08294, 0.08322, 0.993, 0.08294, 0.08413, 0.9249, -0.3728, -0.07519, 0.8503, 0.521, -0.07439, 0.965, 0.2482, 0.08413, 0.9648, 0.2482, 0.0868, 0.9741, -0.2126, -0.07757, 0.7508, 0.6562, -0.07519, 0.9074, 0.4113, 0.0868, 0.907, 0.4111, 0.0911, 0.9958, -0.04127, -0.08141, 0.6258, 0.7761, -0.07757, 0.8174, 0.5689, 0.0911, 0.8169, 0.5685, 0.09673, 0.9864, 0.1396, -0.08643, 0.4742, 0.8767, -0.08141, 0.6922, 0.7152, 0.09673, 0.6917, 0.7148, 0.1031, 0.9408, 0.3263, -0.09214, 0.2959, 0.9513, -0.08643, 0.5304, 0.8415, 0.1031, 0.53, 0.8409, 0.1092, 0.8536, 0.5116, -0.09757, 0.09394, 0.9913, -0.09214, 0.3348, 0.9359, 0.1092, 0.3346, 0.9355, 0.1137, 0.7222, 0.6842, -0.1016, -0.124, 0.9875, -0.09757, 0.1146, 0.9869, 0.1137, 0.1146, 0.9867, 0.1154, 0.549, 0.8295, -0.1031, -0.3442, 0.9334, -0.1016, -0.1146, 0.9867, 0.1154, -0.1146, 0.9869, 0.1137, 0.3442, 0.9334, -0.1016, -0.549, 0.8295, -0.1031, -0.3346, 0.9355, 0.1137, -0.3348, 0.9359, 0.1092, 0.124, 0.9875, -0.09757, -0.7222, 0.6842, -0.1016, -0.53, 0.8409, 0.1092, -0.5304, 0.8415, 0.1031, -0.09396, 0.9913, -0.09214, -0.8537, 0.5116, -0.09757, -0.6858, 0.7205, 0.1028, -0.4862, 0.8622, -0.1422, 0.08876, 0.9629, 0.255, -0.9408, 0.3263, -0.09214, -0.06208, -0.7013, -0.7101, 0.05687, 0.7027, -0.7092, 0.05876, -0.7011, -0.7106, -0.06394, 0.7025, -0.7088, -2.974e-08, -2.514e-09, 1.0, 0.05876, -0.7034, 0.7083, 0.0594, 0.7033, 0.7084, -2.974e-08, -2.514e-09, 1.0, -0.06144, -0.7019, -0.7096, 0.05604, 0.7023, -0.7096, 0.05691, -0.7018, -0.7101, -0.06207, 0.7023, -0.7092, -2.618e-08, -1.364e-08, 1.0, 0.06123, -0.7031, 0.7084, 0.06425, 0.7027, 0.7086, -2.618e-08, -1.364e-08, 1.0, -2.349e-08, 1.364e-08, 1.0, 0.06427, -0.7027, 0.7086, 0.06127, 0.7031, 0.7084, -2.349e-08, 1.364e-08, 1.0, -0.0621, -0.7023, -0.7092, 0.05687, 0.7018, -0.7101, 0.05624, -0.7023, -0.7096, -0.06148, 0.7019, -0.7096, -0.06392, -0.7025, -0.7088, 0.05878, 0.7011, -0.7106, 0.05689, -0.7027, -0.7092, -0.06207, 0.7013, -0.7101, -2.974e-08, 2.514e-09, 1.0, 0.05937, -0.7033, 0.7084, 0.05872, 0.7034, 0.7083, -2.974e-08, 2.514e-09, 1.0, -0.4858, -0.8626, -0.1412, -0.686, -0.7203, 0.1028, -0.9408, -0.3263, -0.09214, 0.08876, -0.9629, 0.255, -0.5304, -0.8415, 0.1031, -0.53, -0.8409, 0.1092, -0.8536, -0.5116, -0.09757, -0.09394, -0.9913, -0.09214, -0.2033, 0.8698, 0.4495, -0.3909, 0.8033, 0.4494, -0.5518, 0.7027, 0.4491, -0.6806, 0.579, 0.4489, -0.777, 0.4416, 0.4487, -0.843, 0.297, 0.4486, -0.8813, 0.1491, 0.4485, -0.8938, 2.373e-05, 0.4485, -0.8813, -0.1491, 0.4485, -0.843, -0.2969, 0.4486, -0.7769, -0.4416, 0.4487, -0.6806, -0.579, 0.4489, -0.5518, -0.7027, 0.4491, -0.3909, -0.8033, 0.4494, -0.2033, -0.8698, 0.4495, -1.98e-05, -0.8932, 0.4496, 0.2033, -0.8698, 0.4495, 0.3909, -0.8033, 0.4494, 0.5518, -0.7027, 0.4491, 0.6629, -0.1506, 0.7334, 4.402e-08, 0.0, 1.0, 4.402e-08, 0.0, 1.0, 4.402e-08, 0.0, 1.0, 4.402e-08, 0.0, 1.0, 4.402e-08, 0.0, 1.0, 4.402e-08, 0.0, 1.0, 4.402e-08, 0.0, 1.0, 0.6629, 0.1507, 0.7334, 0.5518, 0.7027, 0.4491, 0.391, 0.8032, 0.4494, 0.2032, 0.8698, 0.4495, 2.034e-05, 0.8932, 0.4496, -0.3348, -0.9359, 0.1092, -0.3346, -0.9355, 0.1137, -0.7222, -0.6842, -0.1016, 0.124, -0.9875, -0.09757, -0.1146, -0.9869, 0.1137, -0.1146, -0.9867, 0.1154, -0.549, -0.8295, -0.1031, 0.3442, -0.9334, -0.1016, -1.956e-05, 0.8932, -0.4496, 0.2033, 0.8698, -0.4495, 0.3909, 0.8033, -0.4494, 0.5518, 0.7027, -0.4491, 0.6629, 0.1506, -0.7334, -6.072e-09, 0.0, -1.0, -6.072e-09, 0.0, -1.0, -6.072e-09, 0.0, -1.0, -6.072e-09, 0.0, -1.0, -6.072e-09, 0.0, -1.0, -6.072e-09, 0.0, -1.0, -6.072e-09, 0.0, -1.0, 0.6629, -0.1507, -0.7334, 0.5518, -0.7027, -0.4491, 0.391, -0.8032, -0.4494, 0.2033, -0.8698, -0.4495, 1.983e-05, -0.8932, -0.4496, -0.2033, -0.8698, -0.4495, -0.391, -0.8032, -0.4494, -0.5519, -0.7027, -0.4491, -0.6806, -0.579, -0.4489, -0.777, -0.4416, -0.4487, -0.843, -0.2969, -0.4486, -0.8813, -0.149, -0.4485, -0.8938, -2.351e-05, -0.4485, -0.8813, 0.149, -0.4485, -0.843, 0.2969, -0.4486, -0.7769, 0.4416, -0.4487, -0.6806, 0.579, -0.4489, -0.5518, 0.7027, -0.4491, -0.391, 0.8032, -0.4494, -0.2033, 0.8698, -0.4495, 0.3442, -0.9334, 0.1016, -0.549, -0.8295, 0.1031, -0.1146, -0.9867, -0.1154, -0.1146, -0.9869, -0.1137, 0.124, -0.9875, 0.09757, -0.7222, -0.6842, 0.1016, -0.3346, -0.9355, -0.1137, -0.3348, -0.9359, -0.1092, -0.09394, -0.9913, 0.09214, -0.8536, -0.5116, 0.09757, -0.53, -0.8409, -0.1092, -0.5304, -0.8415, -0.1031, 0.08876, -0.9629, -0.255, -0.9408, -0.3263, 0.09214, -0.6651, -0.7405, -0.09625, -0.5692, -0.7822, 0.2534, -0.07, 0.6946, 0.716, 0.05328, -0.7022, 0.71, 0.1818, 0.7269, 0.6622, -0.1972, -0.7339, 0.65, 2.87e-08, 2.206e-09, -1.0, 0.05937, 0.7033, -0.7084, 0.05872, -0.7034, -0.7083, 2.87e-08, 2.206e-09, -1.0, -0.188, 0.1954, 0.9625, 0.1711, -0.8613, 0.4784, 0.318, 0.2638, 0.9106, -0.2719, -0.949, 0.1599, -0.2745, 0.9472, 0.1657, 0.3219, -0.2923, 0.9005, 0.166, 0.855, 0.4914, -0.1829, -0.22, 0.9582, 2.724e-08, 1.197e-08, -1.0, 0.06428, 0.7027, -0.7086, 0.06126, -0.7031, -0.7084, 2.724e-08, 1.197e-08, -1.0, 2.429e-08, -1.197e-08, -1.0, 0.06123, 0.7031, -0.7084, 0.06425, -0.7027, -0.7086, 2.429e-08, -1.197e-08, -1.0, -0.1918, 0.7321, 0.6536, 0.1764, -0.7252, 0.6656, 0.05331, 0.7022, 0.71, -0.06996, -0.6946, 0.716, -0.06991, 0.7011, 0.7097, 0.05329, -0.6968, 0.7153, 0.05145, 0.7011, 0.7112, -0.06803, -0.6969, 0.714, -0.9408, 0.3263, 0.09214, 0.08876, 0.9629, -0.255, -0.5635, 0.7875, 0.2495, -0.6664, 0.7393, -0.09689, -0.8537, 0.5116, 0.09757, -0.09396, 0.9913, 0.09214, -0.5304, 0.8415, -0.1031, -0.53, 0.8409, -0.1092, -0.7222, 0.6842, 0.1016, 0.124, 0.9875, 0.09757, -0.3348, 0.9359, -0.1092, -0.3346, 0.9355, -0.1137, -0.549, 0.8295, 0.1031, 0.3442, 0.9334, 0.1016, -0.1146, 0.9869, -0.1137, -0.1146, 0.9867, -0.1154, -0.3442, 0.9334, 0.1016, 0.549, 0.8295, 0.1031, 0.1146, 0.9867, -0.1154, 0.1146, 0.9869, -0.1137, -0.124, 0.9875, 0.09757, 0.7222, 0.6842, 0.1016, 0.3346, 0.9355, -0.1137, 0.3348, 0.9359, -0.1092, 0.09394, 0.9913, 0.09214, 0.8536, 0.5116, 0.09757, 0.53, 0.8409, -0.1092, 0.5304, 0.8415, -0.1031, 0.2959, 0.9513, 0.08643, 0.9408, 0.3263, 0.09214, 0.6917, 0.7148, -0.1031, 0.6922, 0.7152, -0.09673, 0.4742, 0.8767, 0.08141, 0.9864, 0.1396, 0.08643, 0.8169, 0.5685, -0.09673, 0.8174, 0.5689, -0.0911, 0.6258, 0.7761, 0.07757, 0.9958, -0.04127, 0.08141, 0.907, 0.4111, -0.0911, 0.9074, 0.4113, -0.0868, 0.7508, 0.6562, 0.07519, 0.9741, -0.2126, 0.07757, 0.9648, 0.2482, -0.0868, 0.965, 0.2482, -0.08413, 0.8503, 0.521, 0.07439, 0.9249, -0.3728, 0.07519, 0.993, 0.08294, -0.08413, 0.9931, 0.08294, -0.08322, 0.9249, 0.3728, 0.07519, 0.8503, -0.521, 0.07439, 0.9931, -0.08294, -0.08322, 0.993, -0.08294, -0.08413, 0.9741, 0.2126, 0.07757, 0.7508, -0.6562, 0.07519, 0.965, -0.2482, -0.08413, 0.9648, -0.2482, -0.0868, 0.9958, 0.04127, 0.08141, 0.6258, -0.7761, 0.07757, 0.9074, -0.4113, -0.0868, 0.907, -0.4111, -0.0911, 0.9864, -0.1396, 0.08643, 0.4742, -0.8767, 0.08141, 0.8174, -0.5689, -0.0911, 0.8169, -0.5685, -0.09673, 0.9408, -0.3263, 0.09214, 0.2959, -0.9513, 0.08643, 0.6922, -0.7152, -0.09673, 0.6917, -0.7148, -0.1031, 0.8536, -0.5116, 0.09757, 0.09394, -0.9913, 0.09214, 0.5304, -0.8415, -0.1031, 0.53, -0.8409, -0.1092, 0.7222, -0.6842, 0.1016, -0.124, -0.9875, 0.09757, 0.3348, -0.9359, -0.1092, 0.3346, -0.9355, -0.1137, 0.549, -0.8295, 0.1031, -0.3442, -0.9334, 0.1016, 0.1146, -0.9869, -0.1137, 0.1146, -0.9867, -0.1154, -0.172, -0.983, 0.06427, -0.9143, -0.03771, 0.4033, -0.9445, -0.003889, -0.3286, -0.2679, -0.9471, -0.1768, -0.3479, -0.9355, 0.06125, -0.9326, 0.3553, 0.06427, -0.9399, 0.2841, -0.1895, -0.3537, -0.9333, -0.06162, -0.5047, -0.8612, 0.05939, -0.8574, 0.5109, 0.06125, -0.8606, 0.5056, -0.06165, -0.5098, -0.8582, -0.05972, -0.642, -0.7644, 0.05874, -0.7599, 0.6474, 0.05939, -0.7637, 0.6428, -0.05976, -0.6465, -0.7606, -0.05911, -0.7599, -0.6474, 0.05939, -0.642, 0.7644, 0.05874, -0.6465, 0.7606, -0.05911, -0.7637, -0.6428, -0.05976, -0.8574, -0.5109, 0.06125, -0.5047, 0.8612, 0.05939, -0.5098, 0.8582, -0.05972, -0.8606, -0.5056, -0.06165, -0.9326, -0.3553, 0.06427, -0.3479, 0.9355, 0.06125, -0.3537, 0.9333, -0.06162, -0.9398, -0.288, -0.1841, -0.9143, 0.0377, 0.4033, -0.172, 0.983, 0.06427, -0.2631, 0.9493, -0.1718, -0.9431, 0.005175, -0.3324, 2.51e-08, -6.796e-09, -1.0, 0.05938, 0.7033, -0.7084, 0.06125, -0.7031, -0.7084, 2.51e-08, -6.796e-09, -1.0, -0.3715, -0.5693, -0.7334, 0.4033, 0.772, -0.4913, 0.06424, -0.7027, -0.7086, 2.772e-08, 1.839e-08, -1.0, -0.7334, 0.6302, -0.255, 0.4913, 0.772, 0.4033, 0.3975, 0.8472, -0.3525, -0.2257, 0.8173, 0.5301, -0.06805, 0.6969, 0.714, 0.05144, -0.7011, 0.7112, 0.05328, 0.6968, 0.7153, -0.06992, -0.7011, 0.7097, -0.06743, 0.6986, 0.7124, 0.05008, -0.7, 0.7124, 0.05143, 0.6985, 0.7137, -0.06806, -0.6999, 0.711, 3.108e-08, -1.838e-08, -1.0, 0.06424, 0.7027, -0.7086, 0.4033, -0.772, -0.4913, -0.3715, 0.5693, -0.7334, 2.985e-08, 6.796e-09, -1.0, 0.06126, 0.7031, -0.7084, 0.05939, -0.7033, -0.7084, 2.985e-08, 6.796e-09, -1.0, -0.2231, -0.8191, 0.5285, 0.3919, -0.8505, -0.3507, 0.4913, -0.772, 0.4033, -0.7334, -0.6302, -0.255, -0.06809, 0.6999, 0.711, 0.0514, -0.6985, 0.7137, 0.05075, 0.7, 0.7124, -0.06736, -0.6986, 0.7124, 2.87e-08, -2.206e-09, -1.0, 0.05875, 0.7034, -0.7083, 0.0594, -0.7033, -0.7084, 2.87e-08, -2.206e-09, -1.0, -0.1146, -0.9869, 0.1137, -0.1146, -0.9867, 0.1154, -0.1146, -0.9867, -0.1154, -0.1146, -0.9869, -0.1137, -0.3348, -0.9359, 0.1092, -0.3346, -0.9355, 0.1137, -0.3346, -0.9355, -0.1137, -0.3348, -0.9359, -0.1092, -0.5304, -0.8415, 0.1031, -0.53, -0.8409, 0.1092, -0.53, -0.8409, -0.1092, -0.5304, -0.8415, -0.1031, -0.7631, -0.5945, -0.2534, -0.7183, -0.689, 0.09625, -0.6975, -0.7092, -0.1028, -0.8462, -0.5138, 0.1412, -0.9812, 0.07779, 0.1768, -0.5521, -0.7888, 0.27, -0.611, -0.7264, -0.3148, -0.981, 0.1876, -0.04897, -0.935, 0.3491, 0.06165, -0.4059, -0.8941, 0.1895, -0.3448, -0.9375, -0.04738, -0.9335, 0.3532, -0.0614, -0.8606, 0.5057, 0.05972, -0.5098, -0.8581, 0.06165, -0.5061, -0.8603, -0.0614, -0.8586, 0.5092, -0.05945, -0.7637, 0.6428, 0.05911, -0.6465, -0.7606, 0.05972, -0.6434, -0.7632, -0.05945, -0.7611, 0.6459, -0.05884, -0.6465, 0.7606, 0.05972, -0.7637, -0.6428, 0.05911, -0.7611, -0.6459, -0.05884, -0.6434, 0.7632, -0.05945, -0.5098, 0.8581, 0.06165, -0.8606, -0.5057, 0.05972, -0.8586, -0.5092, -0.05945, -0.5061, 0.8603, -0.0614, -0.4029, 0.8966, 0.1841, -0.935, -0.3491, 0.06165, -0.9335, -0.3532, -0.0614, -0.3451, 0.9373, -0.04829, -0.5542, 0.7865, 0.2726, -0.9816, -0.08307, 0.1718, -0.9811, -0.1871, -0.04976, -0.6105, 0.7268, -0.3146, -0.7171, 0.6902, 0.09689, -0.7687, 0.589, -0.2495, -0.8458, 0.5141, 0.1423, -0.6976, 0.709, -0.1028, -0.53, 0.8409, 0.1092, -0.5304, 0.8415, 0.1031, -0.5304, 0.8415, -0.1031, -0.53, 0.8409, -0.1092, -0.3346, 0.9355, 0.1137, -0.3348, 0.9359, 0.1092, -0.3348, 0.9359, -0.1092, -0.3346, 0.9355, -0.1137, -0.1146, 0.9867, 0.1154, -0.1146, 0.9869, 0.1137, -0.1146, 0.9869, -0.1137, -0.1146, 0.9867, -0.1154, 0.1146, 0.9869, 0.1137, 0.1146, 0.9867, 0.1154, 0.1146, 0.9867, -0.1154, 0.1146, 0.9869, -0.1137, 0.3348, 0.9359, 0.1092, 0.3346, 0.9355, 0.1137, 0.3346, 0.9355, -0.1137, 0.3348, 0.9359, -0.1092, 0.5304, 0.8415, 0.1031, 0.53, 0.8409, 0.1092, 0.53, 0.8409, -0.1092, 0.5304, 0.8415, -0.1031, 0.6922, 0.7152, 0.09673, 0.6917, 0.7148, 0.1031, 0.6917, 0.7148, -0.1031, 0.6922, 0.7152, -0.09673, 0.8174, 0.5689, 0.0911, 0.8169, 0.5685, 0.09673, 0.8169, 0.5685, -0.09673, 0.8174, 0.5689, -0.0911, 0.9074, 0.4113, 0.0868, 0.907, 0.4111, 0.0911, 0.907, 0.4111, -0.0911, 0.9074, 0.4113, -0.0868, 0.965, 0.2482, 0.08413, 0.9648, 0.2482, 0.0868, 0.9648, 0.2482, -0.0868, 0.965, 0.2482, -0.08413, 0.9931, 0.08294, 0.08322, 0.993, 0.08294, 0.08413, 0.993, 0.08294, -0.08413, 0.9931, 0.08294, -0.08322, 0.993, -0.08294, 0.08413, 0.9931, -0.08294, 0.08322, 0.9931, -0.08294, -0.08322, 0.993, -0.08294, -0.08413, 0.9648, -0.2482, 0.0868, 0.965, -0.2482, 0.08413, 0.965, -0.2482, -0.08413, 0.9648, -0.2482, -0.0868, 0.907, -0.4111, 0.0911, 0.9074, -0.4113, 0.0868, 0.9074, -0.4113, -0.0868, 0.907, -0.4111, -0.0911, 0.8169, -0.5685, 0.09673, 0.8174, -0.5689, 0.0911, 0.8174, -0.5689, -0.0911, 0.8169, -0.5685, -0.09673, 0.6917, -0.7148, 0.1031, 0.6922, -0.7152, 0.09673, 0.6922, -0.7152, -0.09673, 0.6917, -0.7148, -0.1031, 0.53, -0.8409, 0.1092, 0.5304, -0.8415, 0.1031, 0.5304, -0.8415, -0.1031, 0.53, -0.8409, -0.1092, 0.3346, -0.9355, 0.1137, 0.3348, -0.9359, 0.1092, 0.3348, -0.9359, -0.1092, 0.3346, -0.9355, -0.1137, 0.1146, -0.9867, 0.1154, 0.1146, -0.9869, 0.1137, 0.1146, -0.9869, -0.1137, 0.1146, -0.9867, -0.1154, -0.9108, 0.04557, 0.4103, -0.1654, 0.985, 0.04982, -0.172, 0.983, -0.06427, -0.9143, 0.0377, -0.4033, -0.9324, -0.3583, 0.04825, -0.3497, 0.9348, 0.06137, -0.3479, 0.9355, -0.06125, -0.9326, -0.3553, -0.06427, -0.8584, -0.5093, 0.06137, -0.5063, 0.8603, 0.05949, -0.5047, 0.8612, -0.05939, -0.8574, -0.5109, -0.06125, -0.7611, -0.6459, 0.05949, -0.6434, 0.7632, 0.05887, -0.642, 0.7644, -0.05874, -0.7599, -0.6474, -0.05939, -0.6434, -0.7633, 0.05887, -0.7611, 0.6459, 0.05949, -0.7599, 0.6474, -0.05936, -0.642, -0.7644, -0.05874, -0.5063, -0.8603, 0.05949, -0.8584, 0.5093, 0.06137, -0.8574, 0.5109, -0.06125, -0.5047, -0.8612, -0.05936, -0.3497, -0.9348, 0.06137, -0.9323, 0.3586, 0.04734, -0.9326, 0.3553, -0.06427, -0.3479, -0.9355, -0.06125, -0.1649, -0.9851, 0.04896, -0.9106, -0.04598, 0.4107, -0.9143, -0.03771, -0.4033, -0.172, -0.983, -0.06427, -0.06396, -0.7004, -0.7108, 0.05873, 0.7028, -0.709, 0.0456, -0.6972, -0.7154, -0.05086, 0.6996, -0.7127, -3.093e-08, 7.744e-09, 1.0, 0.06126, -0.7031, 0.7084, 0.05939, 0.7033, 0.7084, -3.093e-08, 7.744e-09, 1.0, -0.2629, 0.7729, -0.5775, 0.5012, 0.7617, 0.4106, 0.4913, 0.772, -0.4033, -0.7334, 0.6302, 0.255, -2.68e-08, -2.095e-08, 1.0, 0.06425, -0.7027, 0.7086, 0.4033, 0.772, 0.4913, -0.3715, -0.5693, 0.7334, -0.7334, -0.6302, 0.255, 0.4913, -0.772, -0.4033, 0.5017, -0.7611, 0.4111, -0.2631, -0.7726, -0.5779, -0.05218, -0.7489, -0.6606, 0.04716, 0.6811, -0.7307, 0.4087, -0.807, -0.4263, -0.3156, 0.9101, -0.2685, -0.3158, -0.9099, -0.269, 0.4091, 0.8089, -0.4222, 0.04624, -0.6799, -0.7318, -0.05141, 0.7516, -0.6577, -0.3715, 0.5693, 0.7334, 0.4033, -0.772, 0.4913, 0.06424, 0.7027, 0.7086, -3.829e-08, 2.095e-08, 1.0, -3.093e-08, -7.744e-09, 1.0, 0.05938, -0.7033, 0.7084, 0.06125, 0.7031, 0.7084, -3.093e-08, -7.744e-09, 1.0, -0.04994, -0.6994, -0.713, 0.04472, 0.697, -0.7156, 0.05875, -0.7028, -0.709, -0.06394, 0.7004, -0.7108, -2.535e-05, 0.4472, 0.8944, -2.542e-05, -0.4472, 0.8944, 0.02167, -0.4473, 0.8941, 0.02167, 0.4472, 0.8942, 0.02169, 0.4472, 0.8942, 0.02169, -0.4473, 0.8941, 0.04518, -0.4473, 0.8933, 0.04518, 0.4472, 0.8933, 0.04514, 0.4472, 0.8933, 0.04514, -0.4473, 0.8933, 0.0729, -0.4473, 0.8914, 0.0729, 0.4473, 0.8914, 0.07287, 0.4473, 0.8914, 0.07287, -0.4473, 0.8914, 0.1092, -0.4473, 0.8877, 0.1092, 0.4473, 0.8877, 0.1092, 0.4473, 0.8877, 0.1092, -0.4473, 0.8877, 0.1637, -0.4475, 0.8792, 0.1637, 0.4475, 0.8792, 0.1637, 0.4475, 0.8792, 0.1637, -0.4475, 0.8792, 0.2645, -0.4483, 0.8539, 0.2645, 0.4483, 0.8539, 0.2645, 0.4483, 0.8538, 0.2645, -0.4483, 0.8538, 0.5253, -0.4589, 0.7166, 0.5253, 0.4589, 0.7166, 0.5252, 0.4589, 0.7166, 0.5252, -0.4589, 0.7166, 0.8402, -0.5422, 2.635e-05, 0.8402, 0.5422, 2.635e-05, 0.8402, 0.5423, 2.205e-05, 0.8402, -0.5422, -1.785e-05, 0.5253, -0.4589, -0.7166, 0.5253, 0.4589, -0.7166, 0.5253, 0.4589, -0.7166, 0.5253, -0.4589, -0.7166, 0.2645, -0.4483, -0.8538, 0.2645, 0.4483, -0.8538, 0.2645, 0.4483, -0.8539, 0.2645, -0.4483, -0.8539, 0.1637, -0.4475, -0.8792, 0.1637, 0.4475, -0.8792, 0.1637, 0.4475, -0.8792, 0.1637, -0.4475, -0.8792, 0.1092, -0.4473, -0.8877, 0.1092, 0.4473, -0.8877, 0.1092, 0.4473, -0.8877, 0.1092, -0.4473, -0.8877, 0.07287, -0.4473, -0.8914, 0.07287, 0.4473, -0.8914, 0.0729, 0.4473, -0.8914, 0.0729, -0.4473, -0.8914, 0.04514, -0.4473, -0.8933, 0.04514, 0.4473, -0.8933, 0.04519, 0.4473, -0.8933, 0.04517, -0.4473, -0.8933, 0.02169, -0.4473, -0.8941, 0.0217, 0.4473, -0.8941, 0.02167, 0.4473, -0.8941, 0.02167, -0.4473, -0.8941, -2.538e-05, -0.4472, -0.8944, -2.543e-05, 0.4472, -0.8944, 1.248e-05, 0.4472, -0.8944, 2.543e-05, -0.4472, -0.8944, -0.02167, -0.4473, -0.8941, -0.02169, 0.4473, -0.8941, -0.02169, 0.4473, -0.8941, -0.02169, -0.4473, -0.8941, -0.04517, -0.4473, -0.8933, -0.04517, 0.4473, -0.8933, -0.04513, 0.4473, -0.8933, -0.04514, -0.4473, -0.8933, -0.0729, -0.4473, -0.8914, -0.07289, 0.4473, -0.8914, -0.07289, 0.4473, -0.8914, -0.07287, -0.4473, -0.8914, -0.1092, -0.4473, -0.8877, -0.1092, 0.4473, -0.8877, -0.1092, 0.4473, -0.8877, -0.1092, -0.4473, -0.8877, -0.1637, -0.4475, -0.8792, -0.1637, 0.4475, -0.8792, -0.1637, 0.4475, -0.8792, -0.1637, -0.4475, -0.8792, -0.2645, -0.4483, -0.8539, -0.2645, 0.4483, -0.8539, -0.2645, 0.4483, -0.8538, -0.2645, -0.4483, -0.8538, -0.5253, -0.4589, -0.7166, -0.5253, 0.4589, -0.7166, -0.5253, 0.4589, -0.7166, -0.5253, -0.4589, -0.7166, -0.8402, -0.5422, -2.155e-05, -0.8402, 0.5423, 1.839e-05, -0.8402, 0.5422, 1.785e-05, -0.8402, -0.5422, 1.785e-05, -0.5253, -0.4589, 0.7166, -0.5253, 0.4589, 0.7166, -0.5253, 0.4589, 0.7166, -0.5253, -0.4589, 0.7166, -0.2645, -0.4483, 0.8538, -0.2645, 0.4483, 0.8538, -0.2645, 0.4483, 0.8539, -0.2645, -0.4483, 0.8539, -0.1637, -0.4475, 0.8792, -0.1637, 0.4475, 0.8792, -0.1637, 0.4475, 0.8792, -0.1637, -0.4475, 0.8792, -0.1092, -0.4473, 0.8877, -0.1092, 0.4473, 0.8877, -0.1092, 0.4473, 0.8877, -0.1092, -0.4473, 0.8877, -0.07287, -0.4473, 0.8914, -0.07287, 0.4473, 0.8914, -0.0729, 0.4473, 0.8914, -0.0729, -0.4473, 0.8914, -0.04514, -0.4473, 0.8933, -0.04515, 0.4472, 0.8933, 0.02172, -0.4473, 0.8941, 3.993e-05, -0.4473, 0.8944, -0.02164, -0.4473, 0.8941, -0.04512, -0.4473, 0.8933, -0.07285, -0.4473, 0.8914, -0.1091, -0.4473, 0.8877, -0.1637, -0.4475, 0.8792, -0.2645, -0.4483, 0.8539, -0.5252, -0.4589, 0.7166, -0.8402, -0.5422, -5.212e-05, -0.5253, -0.4589, -0.7165, -0.2644, -0.4483, -0.8539, -0.1637, -0.4475, -0.8792, -0.1092, -0.4473, -0.8877, -0.07292, -0.4473, -0.8914, -0.0452, -0.4472, -0.8933, -0.02172, -0.4472, -0.8942, -4.001e-05, -0.4472, -0.8944, 0.02164, -0.4472, -0.8942, 0.04512, -0.4472, -0.8933, 0.07285, -0.4473, -0.8914, 0.1091, -0.4473, -0.8877, 0.1636, -0.4475, -0.8792, 0.2645, -0.4483, -0.8539, 0.5252, -0.4589, -0.7166, 0.8402, -0.5422, 6.554e-05, 0.5253, -0.4589, 0.7166, 0.2644, -0.4483, 0.8539, 0.1637, -0.4475, 0.8792, 0.1092, -0.4473, 0.8877, 0.07292, -0.4473, 0.8914, 0.04511, -0.4473, 0.8933, -0.04517, 0.4472, 0.8933, -0.04517, -0.4473, 0.8933, -0.02169, -0.4473, 0.8941, -0.02169, 0.4472, 0.8942, -0.02167, 0.4472, 0.8942, -0.02167, -0.4473, 0.8941, 2.526e-05, -0.4472, 0.8944, 2.533e-05, 0.4472, 0.8944, -3.992e-05, 0.4472, 0.8944, 0.02164, 0.4472, 0.8941, 0.04521, 0.4472, 0.8933, 0.07285, 0.4472, 0.8914, 0.1091, 0.4473, 0.8877, 0.1636, 0.4475, 0.8792, 0.2646, 0.4483, 0.8538, 0.5252, 0.459, 0.7166, 0.8402, 0.5422, -4.077e-05, 0.5253, 0.459, -0.7165, 0.2645, 0.4483, -0.8538, 0.1637, 0.4475, -0.8792, 0.1092, 0.4473, -0.8877, 0.07292, 0.4473, -0.8914, 0.0452, 0.4473, -0.8933, 0.02172, 0.4472, -0.8942, 4.01e-05, 0.4472, -0.8944, -0.02164, 0.4473, -0.8941, -0.04512, 0.4473, -0.8933, -0.07285, 0.4473, -0.8914, -0.1091, 0.4473, -0.8877, -0.1636, 0.4475, -0.8792, -0.2646, 0.4483, -0.8538, -0.5252, 0.459, -0.7166, -0.8402, 0.5422, 6.765e-05, -0.5253, 0.459, 0.7165, -0.2645, 0.4483, 0.8538, -0.1636, 0.4475, 0.8792, -0.1092, 0.4473, 0.8877, -0.07292, 0.4472, 0.8914, -0.0452, 0.4472, 0.8933, -0.02172, 0.4472, 0.8941, -0.5774, -0.5774, 0.5773, 0.5774, -0.5774, 0.5773, 0.5773, 0.5773, 0.5774, -0.5773, 0.5773, 0.5774, -0.5773, -0.5773, -0.5774, -0.5774, 0.5774, -0.5773, 0.5774, 0.5774, -0.5773, 0.5773, -0.5773, -0.5774, 0.5774, -0.5774, -0.5772, 0.5773, 0.5772, -0.5775, 0.5774, 0.5775, 0.5772, 0.5773, -0.5773, 0.5775, -0.5773, -0.5775, -0.5772, 0.5774, -0.5773, -0.5774, 0.5773, -0.5774, 0.5773, -0.5774, -0.5772, 0.5775, -0.5774, 0.5775, -0.5772, -0.5774, -0.5774, -0.5773, -0.5773, -0.5773, 0.5774, -0.5773, 0.5772, 0.5775, -0.5773, 0.5775, 0.5772, 0.5773, 0.5775, 0.5772, 0.5774, 0.5772, -0.5775, -0.5774, 0.5772, -0.5775])] * 3)])

# ---- objects
ob_poot_2 = bpy.data.objects.new('poot 2', me_cylinder_001)
ob_lamp = bpy.data.objects.new('Lamp', light_lamp)
ob_camera = bpy.data.objects.new('Camera', cam_camera)

# ---- transforms, parenting, visibility, modifiers, constraints
ob_poot_2.location = (0.3771, 1.361, 1.214)
ob_poot_2.scale = (0.1444, 0.06227, 1.196)
ob_poot_2.lineart.crease_threshold = 0.0
ob_lamp.location = (4.076, -4.158, 5.904)
ob_lamp.rotation_euler = (0.6503, 0.05522, 1.866)
ob_lamp.lock_rotations_4d = False
ob_lamp.empty_display_type = 'ARROWS'
ob_lamp.color = (0.0, 0.0, 0.0, 0.0)
ob_lamp.lineart.crease_threshold = 0.0
ob_camera.location = (7.481, -5.321, 5.344)
ob_camera.rotation_euler = (1.109, 0.0, 0.8149)
ob_camera.lock_rotations_4d = False
ob_camera.empty_display_type = 'ARROWS'
ob_camera.color = (0.0, 0.0, 0.0, 0.0)
ob_camera.display_type = 'WIRE'
ob_camera.lineart.crease_threshold = 0.0

# ---- collection membership
col_collection_1.objects.link(ob_poot_2)
col_collection_1.objects.link(ob_lamp)
col_collection_1.objects.link(ob_camera)

# ---- scene / render settings (as saved in the file)
scene.camera = ob_camera
scene.frame_start = 1; scene.frame_end = 250; scene.frame_set(1)
scene.render.engine = 'BLENDER_EEVEE_NEXT'
scene.render.resolution_percentage = 50
scene.render.dither_intensity = 0.0
scene.cycles.use_denoising = False
scene.cycles.samples = 128
scene.cycles.sampling_pattern = 'TABULATED_SOBOL'
scene.cycles.use_adaptive_sampling = False
scene.cycles.use_light_tree = False
scene.cycles.blur_glossy = 0.0
scene.cycles.sample_clamp_indirect = 0.0
scene.view_settings.view_transform = 'Standard'
bpy.context.view_layer.update()
